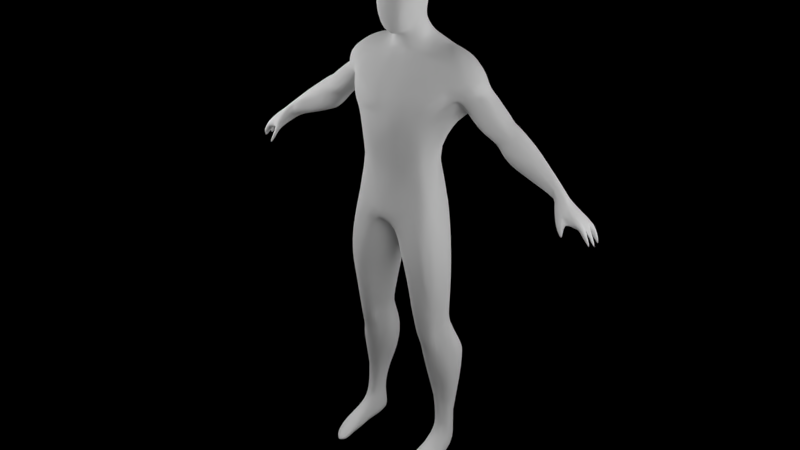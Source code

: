# Source: Spiderman3000.blend  (saved by Blender 2.72.0; exported with 4.5.12 LTS)
import bpy
from mathutils import Matrix  # noqa: F401  (used for matrix-valued properties, if any)

bpy.ops.wm.read_factory_settings(use_empty=True)
scene = bpy.context.scene
scene.name = 'Scene'

# ---- collections
col_collection_1 = bpy.data.collections.new('Collection 1'); scene.collection.children.link(col_collection_1)

# ---- materials (node trees are filled in below, after node groups)
mat_material = bpy.data.materials.new('Material')
mat_material.alpha_threshold = 0.0
mat_material.use_transparent_shadow = False
mat_material.roughness = 0.5
mat_material.specular_intensity = 0.1557
mat_material.line_color = (0.0, 0.0, 0.0, 1.0)

# ---- material node trees

# ---- world
world_world = bpy.data.worlds.new('World'); scene.world = world_world
world_world.color = (0.0, 0.0, 0.0)
world_world.use_sun_shadow = False
world_world.sun_shadow_jitter_overblur = 0.0
world_world.cycles.sampling_method = 'MANUAL'
world_world.cycles.sample_map_resolution = 256

# ---- lights
light_lamp_004 = bpy.data.lights.new('Lamp.004', 'POINT')
light_lamp_004.transmission_factor = 0.0
light_lamp_004.cutoff_distance = 30.0
light_lamp_004.energy = 100.0
light_lamp_004.shadow_buffer_clip_start = 1.001
light_lamp_004.shadow_soft_size = 1.0
light_lamp_004.shadow_maximum_resolution = 0.006
light_lamp_004.use_absolute_resolution = True
light_lamp_004.cycles.use_multiple_importance_sampling = False
light_lamp_003 = bpy.data.lights.new('Lamp.003', 'POINT')
light_lamp_003.transmission_factor = 0.0
light_lamp_003.cutoff_distance = 30.0
light_lamp_003.energy = 100.0
light_lamp_003.shadow_buffer_clip_start = 1.001
light_lamp_003.shadow_soft_size = 1.0
light_lamp_003.shadow_maximum_resolution = 0.006
light_lamp_003.use_absolute_resolution = True
light_lamp_003.cycles.use_multiple_importance_sampling = False
light_lamp_002 = bpy.data.lights.new('Lamp.002', 'POINT')
light_lamp_002.transmission_factor = 0.0
light_lamp_002.cutoff_distance = 30.0
light_lamp_002.energy = 100.0
light_lamp_002.shadow_buffer_clip_start = 1.001
light_lamp_002.shadow_soft_size = 1.0
light_lamp_002.shadow_maximum_resolution = 0.006
light_lamp_002.use_absolute_resolution = True
light_lamp_002.cycles.use_multiple_importance_sampling = False
light_lamp_001 = bpy.data.lights.new('Lamp.001', 'POINT')
light_lamp_001.transmission_factor = 0.0
light_lamp_001.cutoff_distance = 30.0
light_lamp_001.energy = 100.0
light_lamp_001.shadow_buffer_clip_start = 1.001
light_lamp_001.shadow_soft_size = 1.0
light_lamp_001.shadow_maximum_resolution = 0.006
light_lamp_001.use_absolute_resolution = True
light_lamp_001.cycles.use_multiple_importance_sampling = False
light_lamp = bpy.data.lights.new('Lamp', 'POINT')
light_lamp.transmission_factor = 0.0
light_lamp.cutoff_distance = 30.0
light_lamp.energy = 100.0
light_lamp.shadow_buffer_clip_start = 1.001
light_lamp.shadow_soft_size = 1.0
light_lamp.shadow_maximum_resolution = 0.006
light_lamp.use_absolute_resolution = True
light_lamp.cycles.use_multiple_importance_sampling = False

# ---- meshes
me_model001_24_gtamtl_1_0_0_0_0_0 = bpy.data.meshes.new('Model001_24_GTAMtl_1.0_0.0_0.0')
me_model001_24_gtamtl_1_0_0_0_0_0.from_pydata([(0.06556, 1.83, -0.02398), (0.06609, 1.861, -0.05398), (0.07498, 1.745, -0.03319), (0.03399, 1.721, 0.004478), (0.08091, 1.617, 0.1079), (0.1301, 1.529, 0.1162), (0.06643, 1.523, 0.1392), (0.195, 1.554, 0.06019), (0.1681, 1.478, 0.05667), (0.09499, 1.363, -0.1106), (0.007397, 1.363, -0.1172), (0.0002637, 1.528, -0.1839), (-0.08447, 1.533, -0.1944), (-0.1776, 1.512, 0.05865), (-0.1726, 1.532, 0.08411), (-0.1413, 1.577, 0.1036), (-0.1153, 1.719, -0.04804), (-0.07449, 1.746, -0.03409), (-0.02767, 1.726, 0.006237), (-0.06563, 1.828, -0.01675), (-0.008929, 1.794, 0.02477), (-0.01416, 1.699, 0.02256), (0.001988, 1.588, 0.1279), (-0.03259, 1.541, 0.1455), (-0.0008435, 1.516, 0.137), (-0.06946, 1.618, 0.1086), (-0.1113, 1.496, 0.1199), (-0.04733, 1.428, 0.143), (-0.1528, 1.384, 0.05444), (-0.1736, 1.404, -0.04083), (-0.1337, 1.377, -0.0874), (-0.07399, 1.358, -0.1166), (-0.1264, 1.306, -0.08553), (-0.1492, 1.331, -0.04081), (-0.1432, 1.289, 0.05957), (-0.1425, 1.14, 0.08961), (0.001462, 1.099, 0.1286), (-0.05375, 1.258, 0.1112), (0.03541, 1.903, 0.1091), (0.02333, 1.797, 0.0194), (-0.01129, 1.885, 0.1166), (0.04824, 2.006, 0.07566), (-0.003583, 2.016, 0.09184), (-0.02349, 1.787, 0.08138), (-0.1152, 0.8052, 0.1107), (-0.1078, 0.5917, 0.06116), (-0.01841, 1.016, 0.06047), (-0.04401, 0.775, 0.01578), (-0.06328, 0.6199, -0.01413), (-0.1284, 0.505, 0.0445), (-0.1721, 0.8708, 0.1153), (-0.2008, 0.6333, 0.04549), (-0.2081, 0.5811, -0.04375), (-0.1829, 0.596, -0.07398), (-0.1842, 0.4723, 0.0363), (-0.2564, 0.4209, -0.1068), (-0.2027, 0.4712, -0.1414), (-0.1237, 0.4218, -0.1513), (-0.1321, 0.5858, -0.07916), (-0.1848, 0.6915, -0.09565), (-0.1265, 0.7999, -0.1238), (-0.0788, 0.6824, -0.07853), (-0.09237, 0.3769, -0.1209), (-0.1013, 0.5758, -0.0637), (-0.01071, 1.011, -0.07523), (-0.04738, 1.002, -0.1105), (-0.1155, 1.006, -0.1212), (-0.2132, 0.9122, -0.06865), (-0.2289, 0.8912, 0.0337), (-0.2017, 0.8914, 0.0933), (-0.1765, 1.115, 0.04636), (-0.1679, 1.075, -0.09056), (0.2999, 1.641, -0.02047), (0.3278, 1.602, -0.08472), (0.3115, 1.655, -0.114), (0.2276, 1.563, 0.0009661), (0.2985, 1.582, -0.03136), (0.2086, 1.736, -0.083), (0.2575, 1.564, -0.03123), (0.2247, 1.629, 0.02076), (0.2085, 1.705, -0.02713), (0.3133, 1.477, -0.04384), (0.3693, 1.475, -0.01832), (0.4101, 1.43, -0.04972), (0.4917, 1.415, -0.03558), (0.461, 1.376, -0.04748), (0.4742, 1.464, -0.05761), (0.6752, 1.316, -0.06197), (0.6133, 1.327, -0.06375), (0.6955, 1.317, -0.08519), (0.5076, 1.473, -0.1178), (0.5442, 1.396, -0.1546), (0.6997, 1.275, -0.1102), (0.4543, 1.384, -0.1638), (0.425, 1.454, -0.1661), (0.3662, 1.432, -0.1368), (0.4868, 1.32, -0.1284), (0.4201, 1.356, -0.09198), (0.3768, 1.42, -0.09998), (0.229, 1.518, -0.1179), (0.2279, 1.553, -0.069), (0.1444, 1.606, -0.1939), (0.1953, 1.694, -0.186), (0.1458, 1.744, -0.1336), (0.211, 1.643, -0.1946), (0.2492, 1.694, -0.1616), (0.2336, 1.55, -0.1513), (0.2929, 1.594, -0.1649), (0.3194, 1.591, -0.1322), (0.3612, 1.558, -0.03376), (0.4353, 1.509, -0.09085), (0.4165, 1.492, -0.1519), (0.3739, 1.54, -0.1611), (0.3984, 1.463, -0.1565), (0.3167, 1.5, -0.1765), (0.1075, 0.5917, 0.06161), (0.1147, 0.8101, 0.1119), (0.04398, 0.7747, 0.0159), (0.06332, 0.6199, -0.01391), (0.1282, 0.5051, 0.04509), (0.1584, 0.5239, 0.06349), (0.1715, 0.8707, 0.1161), (0.2006, 0.6333, 0.04631), (0.2082, 0.5811, -0.04289), (0.2568, 0.421, -0.1058), (0.1832, 0.596, -0.07322), (0.1324, 0.5858, -0.07861), (0.2033, 0.4712, -0.1405), (0.07925, 0.6825, -0.07823), (0.1244, 0.4218, -0.1508), (0.09291, 0.3769, -0.1206), (0.1016, 0.5758, -0.06328), (0.008459, 1.017, -0.07524), (0.04796, 1.003, -0.1099), (0.1274, 0.7957, -0.1228), (0.103, 0.9993, -0.1195), (0.1654, 1.03, -0.1003), (0.1852, 0.6915, -0.09489), (0.2223, 0.9183, -0.04599), (0.1247, 1.305, -0.08672), (0.0637, 1.275, -0.1192), (0.1793, 1.129, -0.0003816), (0.09958, 1.137, -0.1592), (-0.3157, 1.649, -0.08221), (-0.2983, 1.638, -0.01988), (-0.3291, 1.595, -0.1097), (-0.3004, 1.586, -0.03413), (-0.3644, 1.556, -0.03455), (-0.3091, 1.648, -0.1274), (-0.292, 1.593, -0.1665), (-0.2423, 1.706, -0.1571), (-0.1946, 1.696, -0.1863), (-0.2106, 1.642, -0.1955), (-0.2115, 1.73, -0.05897), (-0.139, 1.604, -0.1944), (-0.2286, 1.561, -0.06643), (-0.2298, 1.519, -0.1015), (-0.2293, 1.539, -0.1441), (-0.3121, 1.477, -0.1627), (-0.3252, 1.522, -0.1788), (-0.3696, 1.541, -0.1637), (-0.4364, 1.506, -0.1015), (-0.4477, 1.478, -0.05521), (-0.434, 1.437, -0.04897), (-0.5165, 1.422, -0.04199), (-0.6177, 1.342, -0.06556), (-0.6738, 1.321, -0.07159), (-0.5051, 1.476, -0.116), (-0.55, 1.387, -0.1576), (-0.4227, 1.487, -0.155), (-0.3951, 1.45, -0.1622), (-0.3629, 1.435, -0.1361), (-0.416, 1.361, -0.09664), (-0.4595, 1.332, -0.1252), (-0.5127, 1.321, -0.1432), (-0.7028, 1.288, -0.1098), (-0.5931, 1.307, -0.08126), (-0.4579, 1.35, -0.06104), (-0.3855, 1.418, -0.08), (-0.3577, 1.473, -0.02176), (-0.3044, 1.483, -0.04618), (-0.2614, 1.562, -0.03293), (-0.2355, 1.57, -0.00182), (-0.2217, 1.648, 0.01489), (-0.06424, 1.244, -0.1228), (-0.1048, 1.166, -0.1489), (-0.1064, 1.086, -0.1572), (0.0005605, 1.069, -0.157), (-0.1822, 1.121, 0.001558), (-0.07513, 1.055, 0.1081), (0.0001028, 1.013, -0.008039), (-0.2214, 0.1916, -0.04558), (-0.2123, 0.1038, -0.09203), (-0.1849, 0.1715, -0.02069), (-0.2555, 0.3972, -0.05284), (-0.2189, 0.4102, 0.006528), (-0.1587, 0.5239, 0.06284), (-0.1129, 0.4079, 0.005669), (-0.0793, 0.3673, -0.06272), (-0.09511, 0.5574, -0.01521), (-0.001856, 0.95, -0.005445), (0.06501, 1.056, 0.1064), (0.1405, 1.145, 0.0905), (0.04996, 1.249, 0.1124), (0.01252, 1.023, 0.06039), (0.1373, 1.293, 0.0656), (0.1752, 1.117, 0.04861), (0.1527, 1.335, 3.452e-05), (0.05114, 1.43, 0.1422), (0.1746, 1.406, -0.03512), (0.1461, 1.363, -0.06142), (-0.1747, 0.08291, -0.09732), (-0.1673, 0.1756, -0.1091), (-0.2096, 0.4112, -0.1514), (0.1131, 1.717, -0.04421), (0.1752, 0.0829, -0.09663), (0.1679, 0.1756, -0.1084), (0.03048, 1.848, -0.09743), (-0.04153, 1.88, -0.09803), (-0.03125, 1.799, -0.1174), (-0.06017, 1.797, -0.09222), (-0.1444, 1.74, -0.1487), (0.02081, 1.684, -0.194), (-0.1272, 1.738, -0.07802), (-0.04507, 1.628, -0.2063), (0.07919, 1.561, -0.2054), (0.1271, 1.719, -0.1645), (0.1299, 1.738, -0.07942), (0.06606, 1.793, -0.0952), (0.04985, 1.777, -0.1318), (0.2352, -0.002712, -0.03393), (0.1814, -0.04984, -0.1138), (0.1664, 0.0238, 0.03465), (0.2175, 0.02511, 0.03876), (0.1328, -0.04686, 0.1609), (-0.235, -0.004839, -0.03736), (-0.1664, 0.02413, 0.03371), (-0.2178, 0.02529, 0.037), (0.1129, 0.4077, 0.006054), (0.1551, 0.2058, -0.02656), (0.1578, 0.06732, -0.0566), (0.2003, 0.08775, -0.009202), (0.0796, 0.3672, -0.06241), (0.1377, 0.2187, -0.08046), (0.09517, 0.5574, -0.01482), (0.003546, 0.9432, -0.003991), (0.2013, 0.8914, 0.09412), (0.1679, 1.076, -0.09033), (0.2288, 0.8912, 0.03464), (0.002769, 1.941, -0.1302), (-0.06512, 1.945, -0.09718), (0.6437, 1.271, -0.1075), (0.679, 1.248, -0.06324), (0.7055, 1.218, -0.01906), (0.7351, 1.221, -0.02081), (-0.666, 1.279, -0.06677), (-0.7105, 1.209, -0.03137), (-0.6965, 1.23, -0.1105), (-0.6822, 1.268, -0.1203), (-0.1558, 0.2019, -0.02787), (-0.1574, 0.06745, -0.05699), (-0.1796, 0.07813, -0.006845), (-0.1372, 0.2187, -0.081), (-0.2106, 0.08171, -0.01843), (0.03737, 1.793, 0.0739), (0.5277, 1.318, -0.07392), (0.6627, 1.283, -0.06395), (-0.001668, 1.04, -0.1208), (0.1161, 1.085, -0.1519), (0.6873, 1.258, -0.008211), (0.7151, 1.285, -0.08371), (-0.7104, 1.299, -0.07934), (-0.6467, 1.268, -0.1076), (0.2196, 0.163, -0.04758), (0.18, 0.2548, -0.007588), (0.2557, 0.3973, -0.05146), (0.213, 0.1046, -0.091), (0.1799, 0.0776, -0.005751), (0.2189, 0.4102, 0.007417), (0.1841, 0.4724, 0.03701), (0.2103, 0.4112, -0.1506), (-0.08858, 1.97, -0.02844), (-0.0794, 2.002, 0.02966), (-0.03871, 2.054, -0.04875), (-0.005189, 2.054, 0.03915), (0.04749, 2.044, -0.05042), (0.06489, 1.974, -0.1022), (0.08728, 1.979, -0.02921), (0.01594, 2.019, -0.1084), (-0.03616, 2.006, -0.1125), (0.1538, -0.05366, -0.0904), (0.1544, -0.05403, 0.02995), (0.1655, -0.04707, 0.2247), (0.2142, -0.04754, 0.2094), (0.2638, -0.05498, 0.1375), (0.2269, -0.05475, -0.09618), (-0.7791, 1.195, -0.02602), (-0.794, 1.225, -0.04903), (-0.7954, 1.216, -0.02697), (-0.8405, 1.108, -0.05378), (-0.8554, 1.115, -0.06226), (-0.7775, 1.206, -0.1128), (-0.7942, 1.221, -0.1131), (-0.7724, 1.202, -0.1303), (-0.7812, 1.195, -0.05177), (-0.7856, 1.199, -0.08048), (-0.8327, 1.116, -0.03224), (-0.837, 1.117, -0.1018), (-0.8447, 1.119, -0.09367), (0.7813, 1.201, -0.103), (0.78, 1.192, -0.1243), (0.7545, 1.207, -0.0624), (0.6796, 1.231, -0.08992), (0.7873, 1.205, -0.0311), (0.843, 1.136, -0.02205), (0.797, 1.2, -0.08233), (0.8163, 1.18, -0.05754), (0.8536, 1.126, -0.04611), (-0.1683, -0.03841, 0.2229), (-0.1347, -0.04384, 0.1614), (-0.2621, -0.05625, 0.1423), (-0.2124, -0.04727, 0.2096), (-0.1653, -0.05735, 0.2208), (-0.1807, -0.04985, -0.1144), (-0.1533, -0.05361, -0.09097), (0.8682, 1.131, -0.04996), (0.7998, 1.235, -0.07731), (0.8049, 1.229, -0.04573), (0.8197, 1.217, -0.09603), (0.722, 1.283, -0.04024), (0.8072, 1.226, -0.01924), (0.7547, 1.24, -0.02006), (0.8585, 1.144, -0.02141), (0.8188, 1.144, -0.1169), (0.7922, 1.219, -0.1116), (0.8437, 1.126, -0.08927), (-0.7945, 1.22, -0.135), (-0.7953, 1.229, -0.08145), (-0.8346, 1.167, -0.1027), (0.7657, 1.156, 0.02093), (0.7462, 1.155, 0.02529), (0.7157, 1.269, -0.01149), (0.751, 1.232, -0.1272), (0.8572, 1.132, -0.09102), (-0.7029, 1.22, -0.002825), (-0.7413, 1.231, -0.02422), (-0.6982, 1.282, -0.0231), (-0.7289, 1.212, -0.0296), (-0.8177, 1.137, -0.1273), (-0.05238, 2.004, 0.0712), (-0.07479, 1.877, 0.05323), (-0.7429, 1.138, -0.007103), (-0.1544, -0.0539, 0.02896), (-0.7474, 1.134, 0.01514), (-0.7114, 1.17, 0.0003396), (-0.2259, -0.05478, -0.09746), (-0.05886, 1.924, 0.09033), (0.07737, 1.916, 0.06664), (0.07015, 2.02, 0.02261)], [], [(292, 234, 291, 294), (100, 209, 99), (224, 221, 222), (218, 219, 220), (93, 92, 251, 96), (250, 19, 281), (154, 224, 12), (288, 283, 285), (55, 194, 52), (12, 31, 157), (192, 235, 191), (235, 320, 237), (51, 196, 50), (226, 222, 229), (43, 19, 20), (310, 334, 333), (160, 159, 170), (161, 169, 167), (268, 247, 136), (85, 83, 97), (36, 189, 201), (135, 133, 187), (233, 294, 230), (352, 236, 319), (232, 277, 240), (8, 75, 7), (149, 150, 151, 152), (106, 225, 101), (247, 138, 136), (203, 205, 5), (170, 171, 173), (189, 44, 46), (298, 271, 297), (135, 136, 134), (239, 242, 243), (87, 269, 341, 329), (176, 255, 272), (356, 350, 43), (309, 313, 310), (145, 161, 147), (186, 185, 142), (48, 45, 199), (336, 337, 175), (267, 64, 65), (222, 225, 224), (3, 80, 214), (114, 95, 99), (63, 62, 57), (334, 309, 333), (15, 23, 25), (220, 19, 218), (284, 282, 349), (237, 318, 236), (134, 128, 133), (78, 75, 100), (113, 95, 114), (123, 279, 278, 275), (61, 63, 58), (274, 241, 273), (115, 119, 120), (268, 135, 187), (79, 5, 7), (141, 207, 206), (149, 157, 158, 159), (68, 67, 52), (8, 209, 100), (291, 290, 295), (205, 202, 206), (325, 326, 327), (224, 225, 11), (51, 54, 196), (80, 77, 227), (111, 112, 110), (225, 222, 101), (319, 318, 322), (269, 87, 266), (249, 288, 286), (52, 194, 195, 54), (313, 254, 311), (170, 169, 160), (184, 140, 142), (270, 92, 89), (257, 303, 258), (189, 35, 50), (74, 72, 73), (282, 350, 356), (200, 190, 46), (69, 68, 51), (85, 84, 83), (40, 43, 264, 38), (123, 138, 248), (239, 238, 242), (81, 83, 82), (145, 160, 161), (270, 329, 326), (230, 295, 276), (312, 311, 252), (190, 204, 46), (120, 121, 116), (155, 182, 181), (156, 29, 155), (157, 29, 156), (163, 162, 164), (167, 271, 166), (14, 26, 15), (330, 332, 327), (355, 192, 323), (306, 297, 304), (358, 287, 285), (55, 52, 53), (87, 86, 84, 88), (145, 143, 148), (66, 60, 67), (183, 15, 25), (61, 58, 60), (264, 43, 20), (251, 310, 312), (262, 198, 259), (13, 182, 155), (41, 357, 358), (34, 26, 28), (126, 125, 127, 129), (42, 41, 358, 284), (241, 277, 232, 233), (73, 110, 112, 108), (140, 139, 142), (198, 197, 259), (219, 229, 222), (78, 82, 109, 76), (130, 243, 242), (272, 257, 258), (228, 0, 2), (154, 12, 157), (188, 32, 71), (258, 174, 173, 272), (287, 286, 285), (161, 160, 169), (354, 351, 256), (155, 29, 13), (283, 289, 281), (175, 271, 167), (73, 72, 76), (6, 22, 24), (300, 305, 299), (95, 97, 98), (64, 190, 200), (93, 94, 91), (5, 6, 208), (42, 284, 349), (98, 99, 95), (60, 66, 65), (236, 261, 263, 237), (102, 104, 101), (169, 168, 167), (212, 192, 213), (57, 212, 213), (74, 108, 107), (273, 241, 230), (26, 34, 37), (120, 116, 115), (122, 123, 248), (154, 221, 224), (245, 117, 204), (31, 30, 157), (226, 101, 222), (106, 9, 225), (218, 250, 249), (339, 340, 253, 254), (74, 77, 72), (23, 26, 24), (48, 47, 44, 45), (317, 326, 325), (139, 247, 142), (159, 160, 149), (217, 228, 229), (89, 329, 270), (24, 22, 23), (357, 38, 264), (63, 199, 198), (106, 107, 114), (227, 214, 80), (55, 192, 194), (19, 250, 218), (147, 179, 181, 146), (323, 211, 324), (326, 317, 316), (356, 42, 349), (41, 42, 38), (81, 78, 100), (3, 20, 18), (47, 46, 44), (257, 256, 347), (291, 295, 294), (155, 181, 156), (52, 67, 59), (352, 319, 320), (34, 35, 36, 37), (116, 117, 118, 115), (340, 339, 341), (220, 223, 17), (53, 59, 58), (326, 343, 328), (267, 65, 187), (320, 355, 352), (134, 126, 128), (118, 128, 131), (165, 176, 177, 164), (92, 91, 90), (141, 138, 247), (39, 0, 264), (81, 82, 78), (66, 71, 186), (8, 100, 75), (31, 12, 10), (281, 282, 283), (102, 105, 107, 104), (354, 353, 351), (280, 276, 216), (2, 214, 227, 228), (124, 127, 125), (172, 177, 173), (217, 1, 228), (281, 19, 350), (245, 190, 132), (308, 307, 301, 305), (54, 195, 191), (106, 101, 104), (300, 299, 297), (181, 182, 146), (96, 95, 93), (1, 0, 228), (37, 27, 26), (76, 75, 78), (236, 352, 324, 260), (260, 211, 212, 262), (219, 218, 217), (225, 10, 11), (178, 177, 172), (237, 263, 235), (296, 345, 298), (107, 106, 104), (205, 203, 36, 202), (90, 89, 92), (267, 190, 64), (241, 239, 277), (183, 144, 182), (330, 313, 314), (341, 339, 254), (153, 144, 183), (260, 324, 211), (255, 344, 256, 257), (119, 274, 279), (87, 329, 89), (213, 192, 55), (232, 240, 290, 291), (336, 303, 348), (297, 337, 300), (303, 296, 304), (281, 289, 250), (122, 279, 123), (350, 19, 43), (262, 212, 62), (266, 251, 312), (79, 7, 75), (197, 49, 193), (143, 150, 148), (326, 316, 315), (312, 310, 311), (192, 191, 194), (198, 262, 62), (269, 266, 252), (140, 184, 10), (346, 166, 271), (244, 115, 118), (98, 81, 99), (210, 141, 139), (311, 310, 313), (22, 4, 3, 21), (223, 16, 17), (309, 315, 313), (207, 210, 209), (170, 159, 158), (14, 13, 26), (50, 69, 51), (313, 316, 327), (70, 34, 33), (17, 18, 20, 19), (146, 145, 147), (187, 133, 267), (240, 243, 216, 215), (77, 74, 105), (357, 287, 358), (2, 0, 39, 3), (163, 177, 178), (351, 347, 256), (345, 296, 347), (27, 37, 208), (8, 207, 209), (292, 294, 293), (184, 31, 10), (153, 183, 16), (31, 184, 32), (18, 25, 22, 21), (285, 284, 358), (117, 132, 128), (249, 217, 218), (276, 215, 216), (255, 346, 344), (58, 57, 56, 53), (315, 309, 334), (337, 336, 302), (337, 302, 338), (267, 133, 132), (196, 54, 49), (194, 191, 195), (67, 71, 66), (88, 84, 85, 265), (330, 331, 313), (344, 345, 347), (92, 93, 91), (270, 326, 342), (334, 326, 328), (340, 341, 269), (103, 228, 227), (246, 202, 121), (93, 95, 94), (295, 230, 294), (345, 344, 346), (244, 242, 238), (242, 244, 131), (149, 145, 148), (70, 69, 35), (10, 225, 9), (274, 238, 239), (200, 47, 64), (344, 353, 354), (330, 314, 332), (113, 94, 95), (126, 131, 128), (274, 119, 238), (199, 63, 48), (248, 206, 246), (88, 266, 87), (319, 322, 320), (18, 21, 3), (320, 321, 237), (80, 72, 77), (63, 198, 62), (204, 189, 46), (52, 54, 51), (256, 344, 354), (137, 126, 134), (165, 166, 255), (70, 35, 34), (335, 334, 343), (276, 231, 215), (348, 301, 302), (343, 326, 315), (305, 301, 303), (275, 124, 123), (193, 54, 191), (109, 82, 86), (258, 303, 336), (16, 18, 17), (65, 66, 187), (30, 31, 32), (286, 0, 1), (140, 10, 9), (14, 182, 13), (29, 30, 33), (326, 334, 342), (42, 356, 40), (175, 258, 336), (193, 49, 54), (313, 331, 254), (80, 3, 4), (136, 135, 268), (165, 255, 176), (166, 346, 255), (12, 11, 10), (351, 353, 347), (64, 47, 61), (139, 141, 247), (106, 99, 9), (202, 201, 121), (90, 87, 89), (241, 274, 239), (132, 190, 267), (99, 209, 210), (71, 32, 185), (97, 83, 98), (142, 247, 268), (179, 163, 178), (322, 321, 320), (330, 329, 331), (347, 303, 257), (223, 221, 153), (327, 329, 330), (111, 113, 112), (140, 9, 139), (67, 188, 71), (327, 326, 329), (211, 192, 212), (5, 8, 7), (297, 306, 298), (208, 203, 5), (237, 321, 318), (278, 279, 273), (317, 327, 316), (328, 343, 334), (261, 236, 260), (198, 199, 197), (241, 233, 230), (72, 79, 75), (242, 131, 130), (138, 123, 137), (0, 357, 264), (36, 203, 37), (357, 0, 287), (68, 188, 67), (259, 261, 260), (178, 158, 156), (252, 266, 312), (271, 298, 346), (228, 103, 229), (18, 183, 25), (296, 298, 306), (233, 292, 293), (266, 88, 265), (257, 272, 255), (35, 69, 50), (37, 203, 208), (252, 311, 253), (33, 28, 29), (137, 136, 138), (130, 131, 129), (299, 305, 304), (144, 145, 146), (147, 162, 179), (81, 100, 99), (5, 205, 8), (273, 275, 278), (185, 186, 71), (264, 20, 39), (34, 28, 33), (207, 205, 206), (230, 276, 273), (107, 105, 74), (152, 151, 154), (143, 153, 150), (137, 125, 126), (302, 336, 348), (172, 171, 178), (248, 138, 141), (190, 245, 204), (288, 285, 286), (58, 59, 60), (27, 24, 26), (311, 254, 253), (226, 229, 103), (220, 221, 223), (279, 120, 119), (150, 153, 221), (308, 337, 338), (197, 193, 259), (313, 327, 314), (154, 151, 221), (292, 233, 232), (136, 137, 134), (355, 235, 192), (87, 90, 86), (350, 282, 281), (183, 14, 15), (348, 303, 301), (226, 103, 102), (227, 77, 103), (42, 40, 38), (208, 6, 24), (145, 144, 143), (273, 276, 275), (276, 295, 231), (323, 192, 211), (67, 60, 59), (216, 129, 280), (334, 310, 342), (299, 304, 297), (50, 196, 44), (174, 170, 173), (158, 178, 171), (296, 303, 347), (168, 169, 170), (94, 113, 111), (171, 172, 173), (239, 240, 277), (164, 162, 167), (171, 170, 158), (307, 302, 301), (162, 147, 161), (214, 2, 3), (349, 282, 356), (246, 121, 122), (114, 112, 113), (324, 352, 355), (39, 20, 3), (320, 235, 355), (120, 122, 121), (110, 73, 109), (305, 300, 337), (157, 149, 152), (112, 114, 107), (315, 334, 335), (117, 245, 132), (19, 220, 17), (95, 96, 97), (91, 94, 90), (215, 231, 290), (188, 33, 32), (290, 240, 215), (204, 117, 116), (123, 124, 125), (235, 263, 191), (276, 124, 275), (76, 109, 73), (161, 167, 162), (32, 33, 30), (168, 175, 167), (14, 183, 182), (156, 180, 178), (331, 341, 254), (285, 283, 284), (272, 173, 177), (90, 111, 110), (86, 90, 110), (293, 294, 233), (258, 168, 174), (337, 297, 271), (0, 286, 287), (149, 148, 150), (56, 55, 53), (327, 332, 314), (44, 196, 45), (229, 219, 217), (335, 343, 315), (210, 9, 99), (18, 16, 183), (47, 200, 46), (101, 226, 102), (338, 307, 308), (70, 68, 69), (97, 96, 265), (357, 41, 38), (274, 273, 279), (243, 240, 239), (288, 249, 289), (40, 356, 43), (224, 11, 12), (61, 48, 63), (36, 201, 202), (213, 55, 56), (33, 188, 70), (28, 26, 13), (276, 280, 124), (308, 305, 337), (92, 270, 342), (253, 269, 252), (342, 310, 251), (175, 337, 271), (177, 176, 272), (28, 13, 29), (210, 207, 141), (246, 206, 202), (283, 282, 284), (302, 307, 338), (262, 259, 260), (30, 29, 157), (79, 80, 4), (280, 127, 124), (49, 45, 196), (79, 4, 5), (279, 122, 120), (324, 355, 323), (97, 265, 85), (179, 180, 181), (129, 131, 126), (6, 5, 4), (118, 117, 128), (70, 188, 68), (216, 130, 129), (61, 60, 65), (26, 23, 15), (179, 162, 163), (75, 76, 72), (154, 157, 152), (341, 331, 329), (221, 220, 219), (164, 167, 166), (158, 157, 156), (258, 175, 168), (346, 298, 345), (206, 248, 141), (216, 243, 130), (111, 90, 94), (174, 168, 170), (201, 116, 121), (217, 286, 1), (149, 160, 145), (144, 153, 143), (83, 81, 98), (135, 134, 133), (82, 83, 86), (232, 234, 292), (45, 49, 199), (165, 164, 166), (181, 180, 156), (116, 201, 204), (265, 96, 251), (164, 177, 163), (103, 105, 102), (344, 347, 353), (222, 221, 219), (48, 61, 47), (315, 316, 313), (305, 303, 304), (66, 186, 187), (182, 144, 146), (249, 250, 289), (35, 189, 36), (201, 189, 204), (107, 108, 112), (57, 58, 63), (52, 51, 68), (251, 92, 342), (290, 231, 295), (115, 244, 119), (208, 24, 27), (189, 50, 44), (263, 261, 193), (22, 25, 23), (187, 142, 268), (114, 99, 106), (132, 133, 128), (105, 103, 77), (325, 327, 317), (137, 123, 125), (259, 193, 261), (210, 139, 9), (62, 212, 57), (86, 110, 109), (263, 193, 191), (266, 265, 251), (244, 238, 119), (16, 223, 153), (56, 57, 213), (6, 4, 22), (199, 49, 197), (131, 244, 118), (180, 179, 178), (108, 74, 73), (64, 61, 65), (236, 318, 319), (142, 185, 184), (232, 291, 234), (322, 318, 321), (288, 289, 283), (309, 310, 333), (8, 205, 207), (32, 184, 185), (249, 286, 217), (150, 221, 151), (72, 80, 79), (127, 280, 129), (304, 296, 306), (142, 187, 186), (59, 53, 52), (83, 84, 86), (269, 253, 340), (248, 246, 122)])
me_model001_24_gtamtl_1_0_0_0_0_0.polygons.foreach_set('use_smooth', [True] * 677)
_uv = me_model001_24_gtamtl_1_0_0_0_0_0.uv_layers.new(name='UVMap')
_uv.uv.foreach_set('vector', [-0.7917, 1.692, -0.8043, 1.644, -0.7825, 1.578, -0.7276, 1.644, -0.5194, 1.118, -0.5368, 1.083, -0.4858, 1.112, -0.5929, 1.55, -0.5733, 1.486, -0.5923, 1.601, -0.5916, 1.774, -0.5921, 1.708, -0.6256, 1.716, -0.4821, 1.305, -0.4942, 1.453, -0.5165, 1.463, -0.5215, 1.341, -0.573, 1.866, -0.6721, 1.793, -0.6242, 1.891, -0.6675, 1.54, -0.5929, 1.55, -0.6222, 1.482, -0.5399, 1.927, -0.5922, 1.955, -0.5887, 1.945, -0.1469, 1.561, -0.1738, 1.545, -0.1809, 1.678, -0.6222, 1.482, -0.6404, 1.336, -0.6857, 1.44, -0.117, 1.329, -0.1435, 1.296, -0.1634, 1.392, -0.8739, 1.817, -0.979, 1.896, -0.8814, 1.872, -0.2412, 1.706, -0.271, 1.636, -0.3194, 1.846, -0.6595, 1.628, -0.5923, 1.601, -0.6053, 1.689, -0.7513, 1.789, -0.6721, 1.793, -0.7257, 1.756, -0.1638, 1.15, -0.1328, 1.151, -0.1299, 1.208, -0.3991, 1.201, -0.4251, 1.179, -0.4506, 1.252, -0.384, 1.269, -0.4204, 1.257, -0.403, 1.315, -0.6578, 1.121, -0.7152, 1.116, -0.6845, 1.084, -0.3156, 1.379, -0.3079, 1.33, -0.2859, 1.382, -0.982, 1.143, -0.9264, 1.106, -0.9395, 1.11, -0.6438, 1.084, -0.6086, 1.073, -0.5801, 1.117, -0.8814, 1.873, -0.9757, 1.892, -0.8742, 1.818, -0.8426, 1.966, -0.8556, 1.909, -0.9215, 1.979, -0.8557, 1.908, -0.8332, 1.874, -0.7887, 1.888, -0.844, 1.419, -0.8163, 1.455, -0.8409, 1.468, -0.3922, 1.136, -0.3258, 1.074, -0.3482, 1.044, -0.3797, 1.065, -0.6813, 1.467, -0.6113, 1.506, -0.6674, 1.54, -0.1832, 1.99, -0.2039, 1.893, -0.151, 1.965, -0.9475, 1.242, -0.851, 1.275, -0.897, 1.439, -0.4506, 1.252, -0.4831, 1.228, -0.5212, 1.323, -0.3838, 1.948, -0.3415, 1.805, -0.4394, 1.918, -0.07223, 1.101, -0.1352, 1.047, -0.08284, 1.115, -0.1164, 1.96, -0.151, 1.965, -0.1112, 1.83, -0.2355, 1.387, -0.3203, 1.496, -0.2713, 1.387, -0.1392, 1.018, -0.1041, 1.019, -0.1005, 1.037, -0.1195, 1.054, -0.3712, 1.467, -0.4187, 1.497, -0.3665, 1.495, -0.7158, 1.889, -0.7017, 1.847, -0.7513, 1.789, -0.4372, 1.635, -0.494, 1.6, -0.4237, 1.638, -0.3445, 1.176, -0.384, 1.269, -0.3106, 1.232, -0.649, 1.124, -0.657, 1.181, -0.6456, 1.177, -0.3764, 1.654, -0.3137, 1.666, -0.3489, 1.622, -0.1474, 1.153, -0.1076, 1.134, -0.1563, 1.069, -0.5667, 1.094, -0.571, 1.064, -0.6086, 1.073, -0.5923, 1.601, -0.6113, 1.506, -0.5929, 1.55, -0.9654, 1.607, -0.8537, 1.575, -0.8905, 1.626, -0.441, 1.179, -0.4806, 1.23, -0.4858, 1.112, -0.07309, 1.689, -0.03131, 1.551, -0.06235, 1.577, -0.4441, 1.636, -0.4372, 1.635, -0.4312, 1.685, -0.892, 1.478, -0.9668, 1.444, -0.9451, 1.5, -0.6256, 1.716, -0.6364, 1.781, -0.5916, 1.774, -0.6485, 1.98, -0.6537, 1.925, -0.687, 1.943, -0.8814, 1.872, -0.9632, 1.97, -0.8556, 1.909, -0.1112, 1.83, -0.07022, 1.754, -0.08531, 1.967, -0.2344, 1.216, -0.2063, 1.194, -0.2204, 1.237, -0.4465, 1.245, -0.4806, 1.23, -0.441, 1.179, -0.1809, 1.678, -0.2367, 1.601, -0.2171, 1.555, -0.174, 1.545, -0.07071, 1.754, -0.07309, 1.689, -0.1032, 1.69, -0.2155, 1.435, -0.1779, 1.312, -0.1594, 1.367, -0.3137, 1.666, -0.2863, 1.619, -0.271, 1.636, -0.6578, 1.121, -0.6438, 1.084, -0.5801, 1.117, -0.8335, 1.508, -0.897, 1.439, -0.8409, 1.468, -0.7792, 1.156, -0.7903, 1.31, -0.8228, 1.149, -0.3922, 1.136, -0.4594, 1.106, -0.4585, 1.181, -0.4251, 1.179, -0.2555, 1.871, -0.1891, 1.897, -0.1809, 1.678, -0.844, 1.419, -0.7674, 1.371, -0.7698, 1.435, -0.7825, 1.578, -0.7744, 1.499, -0.7273, 1.498, -0.851, 1.275, -0.8751, 1.158, -0.8228, 1.149, -0.03991, 1.185, -0.1046, 1.129, -0.07857, 1.12, -0.5929, 1.55, -0.6113, 1.506, -0.5617, 1.475, -0.2412, 1.706, -0.2367, 1.6, -0.271, 1.636, -0.2415, 1.083, -0.2781, 1.062, -0.2522, 1.035, -0.4187, 1.252, -0.3984, 1.203, -0.3701, 1.273, -0.6113, 1.506, -0.5923, 1.601, -0.6674, 1.54, -0.9215, 1.979, -0.9632, 1.97, -0.9657, 1.98, -0.1041, 1.019, -0.1392, 1.018, -0.1372, 1.004, -0.5355, 1.861, -0.5399, 1.927, -0.5698, 1.887, -0.1809, 1.678, -0.1738, 1.545, -0.2171, 1.555, -0.2367, 1.6, -0.494, 1.6, -0.4759, 1.561, -0.4565, 1.593, -0.4506, 1.252, -0.4204, 1.257, -0.3991, 1.201, -0.6227, 1.259, -0.6273, 1.27, -0.6456, 1.177, -0.1438, 1.064, -0.169, 1.075, -0.151, 1.037, -0.4084, 1.58, -0.4244, 1.632, -0.4058, 1.613, -0.3838, 1.948, -0.3428, 1.979, -0.3194, 1.846, -0.3265, 1.129, -0.2663, 1.154, -0.327, 1.179, -0.6537, 1.925, -0.7017, 1.847, -0.7158, 1.889, -0.4703, 1.855, -0.483, 1.894, -0.4394, 1.918, -0.2955, 1.864, -0.2555, 1.871, -0.2412, 1.706, -0.3156, 1.379, -0.3492, 1.367, -0.3079, 1.33, -0.7627, 1.873, -0.7513, 1.789, -0.7411, 1.793, -0.7419, 1.877, -0.1809, 1.678, -0.2039, 1.893, -0.2555, 1.871, -0.2355, 1.387, -0.293, 1.519, -0.3203, 1.496, -0.26, 1.28, -0.3079, 1.33, -0.2965, 1.285, -0.3445, 1.176, -0.3991, 1.201, -0.384, 1.269, -0.1438, 1.064, -0.1195, 1.054, -0.1046, 1.129, -0.8742, 1.818, -0.8831, 1.765, -0.8424, 1.798, -0.3978, 1.572, -0.4565, 1.593, -0.4187, 1.551, -0.9927, 1.04, -0.9826, 1.077, -0.9808, 1.071, -0.271, 1.636, -0.3194, 1.846, -0.3427, 1.808, -0.2168, 1.235, -0.2143, 1.191, -0.2377, 1.214, -0.4941, 1.114, -0.5368, 1.083, -0.5224, 1.118, -0.4594, 1.106, -0.5368, 1.083, -0.4941, 1.114, -0.3256, 1.33, -0.3534, 1.297, -0.358, 1.364, -0.403, 1.315, -0.4501, 1.479, -0.4303, 1.485, -0.8581, 1.45, -0.9108, 1.409, -0.892, 1.478, -0.06456, 1.099, -0.012, 1.14, -0.07857, 1.12, -0.883, 1.764, -0.8153, 1.772, -0.8665, 1.735, -0.5487, 1.633, -0.4905, 1.61, -0.4844, 1.607, -0.646, 1.935, -0.6199, 1.897, -0.5887, 1.945, -0.1469, 1.561, -0.1809, 1.678, -0.1461, 1.69, -0.4309, 1.488, -0.3559, 1.325, -0.3492, 1.367, -0.3891, 1.464, -0.3445, 1.176, -0.3066, 1.143, -0.3356, 1.131, -0.1249, 1.963, -0.1125, 1.83, -0.1891, 1.897, -0.8418, 1.559, -0.892, 1.478, -0.9451, 1.5, -0.07071, 1.754, -0.1032, 1.69, -0.1125, 1.83, -0.7411, 1.793, -0.7513, 1.789, -0.7257, 1.756, -0.3743, 1.55, -0.4237, 1.638, -0.3978, 1.572, -0.2712, 1.387, -0.3203, 1.496, -0.2341, 1.385, -0.1738, 1.204, -0.2143, 1.191, -0.2168, 1.235, -0.6895, 1.943, -0.7022, 1.872, -0.646, 1.935, -0.8437, 1.275, -0.9108, 1.409, -0.833, 1.348, -0.1032, 1.69, -0.1461, 1.69, -0.1157, 1.597, -0.06235, 1.577, -0.7049, 1.965, -0.6895, 1.943, -0.646, 1.935, -0.6485, 1.98, -0.8433, 1.858, -0.8332, 1.874, -0.8557, 1.908, -0.8814, 1.873, -0.327, 1.179, -0.3701, 1.273, -0.3984, 1.203, -0.3636, 1.168, -0.6273, 1.27, -0.6961, 1.292, -0.6456, 1.177, -0.3203, 1.496, -0.2927, 1.519, -0.2341, 1.385, -0.5921, 1.708, -0.6053, 1.689, -0.5923, 1.601, -0.2344, 1.216, -0.2965, 1.285, -0.3101, 1.232, -0.2703, 1.202, -0.03131, 1.551, -0.04553, 1.418, -0.008542, 1.555, -0.2007, 1.07, -0.1847, 1.1, -0.1815, 1.08, -0.906, 1.672, -0.9518, 1.7, -0.9244, 1.638, -0.6675, 1.54, -0.6222, 1.482, -0.6857, 1.44, -0.7803, 1.152, -0.6981, 1.291, -0.7157, 1.116, -0.4982, 1.462, -0.5079, 1.36, -0.5212, 1.323, -0.5158, 1.466, -0.6199, 1.897, -0.5698, 1.887, -0.5887, 1.945, -0.384, 1.269, -0.3991, 1.201, -0.4204, 1.257, -0.4889, 1.523, -0.5165, 1.525, -0.4669, 1.549, -0.7698, 1.435, -0.7478, 1.364, -0.8412, 1.433, -0.5922, 1.955, -0.5509, 1.911, -0.6242, 1.891, -0.4761, 1.468, -0.4501, 1.479, -0.403, 1.315, -0.327, 1.179, -0.2663, 1.154, -0.2703, 1.202, -0.9462, 1.427, -0.9854, 1.471, -0.9878, 1.423, -0.5202, 1.676, -0.4655, 1.621, -0.5272, 1.67, -0.4806, 1.23, -0.5354, 1.285, -0.5149, 1.234, -0.05196, 1.973, -0.01263, 1.97, -0.009069, 1.924, -0.4821, 1.305, -0.4489, 1.268, -0.4521, 1.363, -0.897, 1.439, -0.9462, 1.427, -0.9513, 1.366, -0.7049, 1.965, -0.6485, 1.98, -0.687, 1.943, -0.5149, 1.234, -0.4858, 1.112, -0.4806, 1.23, -0.1125, 1.83, -0.1249, 1.963, -0.08529, 1.967, -0.8556, 1.909, -0.8332, 1.874, -0.8434, 1.858, -0.8814, 1.872, -0.3482, 1.044, -0.3792, 1.064, -0.4075, 1.035, -0.4204, 1.257, -0.4559, 1.369, -0.403, 1.315, -0.08596, 1.392, -0.117, 1.329, -0.1074, 1.553, -0.06235, 1.577, -0.08596, 1.392, -0.1074, 1.553, -0.3265, 1.129, -0.3636, 1.168, -0.3918, 1.136, -0.1594, 1.367, -0.1779, 1.312, -0.1435, 1.295, -0.9108, 1.409, -0.8437, 1.275, -0.9498, 1.248, -0.271, 1.636, -0.3427, 1.808, -0.3137, 1.666, -0.2412, 1.706, -0.1809, 1.678, -0.2555, 1.871, -0.6675, 1.54, -0.5733, 1.486, -0.5929, 1.55, -0.47, 1.855, -0.4094, 1.75, -0.4389, 1.917, -0.6404, 1.336, -0.7003, 1.349, -0.6857, 1.44, -0.6595, 1.628, -0.6674, 1.54, -0.5923, 1.601, -0.6813, 1.467, -0.6595, 1.341, -0.6113, 1.506, -0.5668, 1.824, -0.573, 1.866, -0.5355, 1.861, -0.523, 1.527, -0.515, 1.518, -0.4603, 1.541, -0.4759, 1.561, -0.3265, 1.129, -0.2781, 1.062, -0.2663, 1.154, -0.9668, 1.444, -0.9108, 1.409, -0.9878, 1.423, -0.3764, 1.654, -0.4094, 1.75, -0.3415, 1.805, -0.3137, 1.666, -0.03579, 1.185, -0.1046, 1.129, -0.03991, 1.185, -0.6961, 1.292, -0.7152, 1.116, -0.6456, 1.177, -0.4251, 1.179, -0.3991, 1.201, -0.3922, 1.136, -0.5797, 1.751, -0.6244, 1.71, -0.6053, 1.689, -0.151, 1.037, -0.1195, 1.054, -0.1438, 1.064, -0.9878, 1.423, -0.9854, 1.471, -0.9668, 1.444, -0.7022, 1.872, -0.7419, 1.877, -0.7411, 1.793, -0.3677, 1.614, -0.3489, 1.622, -0.3203, 1.496, -0.4439, 1.103, -0.3918, 1.136, -0.441, 1.179, -0.8621, 1.656, -0.8905, 1.626, -0.8537, 1.575, -0.1469, 1.561, -0.117, 1.329, -0.1738, 1.545, -0.6721, 1.793, -0.573, 1.866, -0.5668, 1.824, -0.3106, 1.232, -0.2897, 1.281, -0.2377, 1.214, -0.2744, 1.199, -0.8665, 1.735, -0.8085, 1.761, -0.8567, 1.706, -0.4692, 1.626, -0.5244, 1.67, -0.4939, 1.638, -0.7158, 1.889, -0.7049, 1.965, -0.687, 1.943, -0.6895, 1.943, -0.7049, 1.965, -0.7419, 1.877, -0.26, 1.28, -0.2344, 1.216, -0.2204, 1.237, -0.9654, 1.607, -0.9921, 1.653, -0.9685, 1.613, -0.4094, 1.75, -0.4394, 1.918, -0.3415, 1.805, -0.4084, 1.58, -0.4669, 1.549, -0.4795, 1.565, -0.7825, 1.578, -0.7273, 1.498, -0.7276, 1.644, -0.5224, 1.118, -0.5214, 1.125, -0.4941, 1.114, -0.1809, 1.678, -0.1891, 1.897, -0.1429, 1.763, -0.7825, 1.578, -0.8043, 1.644, -0.7314, 1.659, -0.8437, 1.275, -0.8731, 1.156, -0.982, 1.143, -0.9498, 1.248, -0.3427, 1.808, -0.4094, 1.75, -0.3764, 1.654, -0.3137, 1.666, -0.02929, 1.031, -0.02265, 1.045, -0.1005, 1.037, -0.9103, 1.678, -0.8636, 1.654, -0.9239, 1.639, -0.1461, 1.69, -0.1429, 1.763, -0.1032, 1.69, -0.1046, 1.129, -0.07731, 1.206, -0.1105, 1.146, -0.5667, 1.094, -0.6086, 1.073, -0.5801, 1.117, -0.7314, 1.659, -0.7272, 1.498, -0.7825, 1.578, -0.1112, 1.83, -0.1032, 1.69, -0.07022, 1.754, -0.05221, 1.715, -0.07022, 1.754, -0.07309, 1.689, -0.3994, 1.456, -0.3712, 1.467, -0.3086, 1.396, -0.358, 1.364, -0.4942, 1.453, -0.4521, 1.363, -0.4043, 1.318, -0.2504, 1.965, -0.2039, 1.893, -0.1832, 1.99, -0.714, 1.766, -0.6611, 1.794, -0.7411, 1.793, -0.26, 1.28, -0.2965, 1.285, -0.2344, 1.216, -0.6536, 1.084, -0.7157, 1.116, -0.649, 1.124, -0.164, 1.211, -0.2204, 1.237, -0.2063, 1.194, -0.6404, 1.336, -0.6222, 1.482, -0.5791, 1.341, -0.6242, 1.891, -0.6537, 1.925, -0.5922, 1.955, -0.3482, 1.044, -0.3367, 1.079, -0.3918, 1.136, -0.3792, 1.064, -0.4889, 1.523, -0.5262, 1.525, -0.5165, 1.525, -0.1074, 1.553, -0.1175, 1.329, -0.08596, 1.392, -0.9244, 1.638, -0.8905, 1.626, -0.8621, 1.656, -0.906, 1.672, -0.1469, 1.561, -0.1157, 1.597, -0.1461, 1.69, -0.5363, 1.283, -0.5531, 1.33, -0.5212, 1.323, -0.5797, 1.751, -0.6261, 1.77, -0.6244, 1.71, -0.6242, 1.891, -0.6721, 1.793, -0.7017, 1.847, -0.009069, 1.924, -0.01263, 1.97, -0.05215, 1.975, -0.4897, 1.687, -0.4821, 1.689, -0.4371, 1.628, -0.4655, 1.621, -0.2367, 1.6, -0.2171, 1.555, -0.1634, 1.392, -0.4439, 1.103, -0.4075, 1.035, -0.3792, 1.064, -0.04048, 1.184, -0.03239, 1.183, -0.08284, 1.115, -0.2377, 1.214, -0.2143, 1.191, -0.2744, 1.199, -0.5215, 1.341, -0.4806, 1.23, -0.4821, 1.305, -0.9362, 1.711, -0.9518, 1.7, -0.906, 1.672, -0.9498, 1.248, -0.9548, 1.366, -0.9108, 1.409, -0.2703, 1.202, -0.2063, 1.194, -0.2344, 1.216, -0.8556, 1.909, -0.8426, 1.966, -0.7786, 1.959, -0.789, 1.888, -0.06051, 1.314, -0.08316, 1.319, -0.08596, 1.392, -0.04553, 1.418, -0.5921, 1.708, -0.5916, 1.774, -0.5797, 1.751, -0.6113, 1.506, -0.5791, 1.341, -0.5617, 1.475, -0.2843, 1.334, -0.3086, 1.396, -0.2837, 1.378, -0.8814, 1.872, -0.8434, 1.858, -0.8739, 1.817, -0.0536, 1.096, -0.08651, 1.066, -0.07223, 1.101, -0.3918, 1.136, -0.4439, 1.103, -0.3792, 1.064, -0.851, 1.275, -0.9475, 1.242, -0.982, 1.143, -0.8751, 1.158, -0.4043, 1.318, -0.4587, 1.483, -0.4942, 1.453, -0.5667, 1.094, -0.5651, 1.027, -0.571, 1.064, -0.1779, 1.312, -0.2355, 1.387, -0.1902, 1.299, -0.2133, 1.13, -0.266, 1.155, -0.2143, 1.191, -0.5058, 1.588, -0.494, 1.6, -0.5491, 1.629, -0.1005, 1.037, -0.02265, 1.045, -0.08123, 1.056, -0.2617, 1.074, -0.266, 1.155, -0.2133, 1.13, -0.06051, 1.314, -0.07562, 1.287, -0.08316, 1.319, -0.4132, 1.53, -0.4467, 1.527, -0.4669, 1.549, -0.4084, 1.58, -0.2863, 1.619, -0.2155, 1.435, -0.2367, 1.601, -0.1392, 1.018, -0.1195, 1.054, -0.151, 1.037, -0.1074, 1.553, -0.117, 1.329, -0.1469, 1.561, -0.8557, 1.908, -0.7887, 1.888, -0.7781, 1.959, -0.8423, 1.966, -0.1474, 1.153, -0.1562, 1.169, -0.1306, 1.208, -0.08284, 1.115, -0.1076, 1.134, -0.04048, 1.184, -0.4244, 1.632, -0.4976, 1.592, -0.4844, 1.607, -0.6242, 1.891, -0.5509, 1.911, -0.573, 1.866, -0.2412, 1.706, -0.2367, 1.601, -0.1809, 1.678, -0.7017, 1.847, -0.6721, 1.793, -0.7513, 1.789, -0.04553, 1.418, -0.08596, 1.392, -0.03131, 1.551, -0.4045, 1.528, -0.3743, 1.55, -0.3978, 1.572, -0.2109, 1.148, -0.1719, 1.173, -0.2063, 1.194, -0.2927, 1.519, -0.2862, 1.619, -0.1987, 1.371, -0.3066, 1.143, -0.3258, 1.074, -0.3356, 1.131, -0.4692, 1.626, -0.4939, 1.638, -0.4659, 1.63, -0.3978, 1.572, -0.4237, 1.638, -0.4565, 1.593, -0.117, 1.329, -0.1634, 1.392, -0.1738, 1.545, -0.008542, 1.555, -0.04553, 1.418, -0.03131, 1.551, -0.1041, 1.019, -0.4045, 1.528, -0.4187, 1.551, -0.6273, 1.27, -0.6227, 1.259, -0.5791, 1.341, -0.1054, 1.028, -0.1395, 1.017, -0.1352, 1.047, -0.3489, 1.622, -0.3137, 1.666, -0.3764, 1.654, -0.5149, 1.234, -0.5202, 1.175, -0.4858, 1.112, -0.7246, 1.334, -0.7792, 1.156, -0.6961, 1.292, -0.4565, 1.593, -0.4237, 1.638, -0.494, 1.6, -0.9854, 1.471, -0.9353, 1.498, -0.9654, 1.607, -0.9839, 1.578, -0.8636, 1.654, -0.8847, 1.626, -0.9239, 1.639, -0.4372, 1.635, -0.4659, 1.63, -0.494, 1.6, -0.7903, 1.31, -0.7246, 1.334, -0.7674, 1.371, -0.4506, 1.252, -0.4251, 1.179, -0.4585, 1.181, -0.8581, 1.45, -0.8412, 1.433, -0.9108, 1.409, -0.3194, 1.846, -0.2955, 1.864, -0.2412, 1.706, -0.494, 1.6, -0.4939, 1.638, -0.4904, 1.61, -0.8228, 1.149, -0.8437, 1.275, -0.7518, 1.309, -0.9239, 1.639, -0.9685, 1.613, -0.9921, 1.653, -0.9544, 1.704, -0.2744, 1.199, -0.3445, 1.176, -0.3106, 1.232, -0.5801, 1.117, -0.6086, 1.073, -0.5667, 1.094, -0.06051, 1.314, -0.04553, 1.418, -0.08596, 1.392, -0.08316, 1.319, -0.2781, 1.062, -0.3265, 1.129, -0.3367, 1.079, -0.7022, 1.872, -0.6199, 1.897, -0.646, 1.935, -0.9244, 1.638, -0.9518, 1.7, -0.9844, 1.659, -0.9654, 1.607, -0.3256, 1.33, -0.3086, 1.396, -0.2843, 1.334, -0.5165, 1.525, -0.4795, 1.565, -0.4669, 1.549, -0.4931, 1.579, -0.4976, 1.592, -0.4795, 1.565, -0.9548, 1.366, -0.9498, 1.248, -0.9513, 1.366, -0.844, 1.419, -0.7903, 1.31, -0.7674, 1.371, -0.7917, 1.692, -0.7276, 1.644, -0.7589, 1.692, -0.6227, 1.259, -0.6404, 1.336, -0.5791, 1.341, -0.2617, 1.074, -0.2133, 1.13, -0.2279, 1.064, -0.6404, 1.336, -0.6227, 1.259, -0.6981, 1.291, -0.9685, 1.613, -0.9451, 1.5, -0.9854, 1.471, -0.9839, 1.578, -0.5887, 1.945, -0.6485, 1.98, -0.646, 1.935, -0.01733, 1.812, -0.05215, 1.975, -0.07022, 1.754, -0.5355, 1.861, -0.5624, 1.823, -0.5668, 1.824, -0.1175, 1.329, -0.08316, 1.319, -0.08596, 1.392, -0.1379, 1.004, -0.1054, 1.028, -0.4467, 1.527, -0.1032, 1.69, -0.06235, 1.577, -0.1157, 1.597, -0.1461, 1.69, -0.4659, 1.63, -0.4372, 1.635, -0.4441, 1.636, -0.1076, 1.134, -0.1474, 1.153, -0.1327, 1.151, -0.1076, 1.134, -0.1327, 1.151, -0.09929, 1.18, -0.5667, 1.094, -0.6086, 1.073, -0.5676, 1.066, -0.271, 1.636, -0.2367, 1.6, -0.2862, 1.619, -0.1738, 1.545, -0.1634, 1.392, -0.2171, 1.555, -0.1891, 1.897, -0.1837, 1.99, -0.1249, 1.963, -0.3891, 1.464, -0.3492, 1.367, -0.3156, 1.379, -0.3315, 1.439, -0.5058, 1.588, -0.4804, 1.569, -0.494, 1.6, -0.08346, 1.032, -0.08651, 1.066, -0.08281, 1.058, -0.4942, 1.453, -0.4821, 1.305, -0.4521, 1.363, -0.1438, 1.064, -0.1046, 1.129, -0.1484, 1.126, -0.1328, 1.151, -0.1046, 1.129, -0.1105, 1.146, -0.02929, 1.031, -0.1005, 1.037, -0.1041, 1.019, -0.6733, 1.66, -0.6244, 1.71, -0.6853, 1.686, -0.2955, 1.864, -0.3451, 1.978, -0.3194, 1.846, -0.4821, 1.305, -0.4806, 1.23, -0.4489, 1.268, -0.8831, 1.765, -0.8742, 1.818, -0.9757, 1.892, -0.08651, 1.066, -0.08346, 1.032, -0.1054, 1.028, -0.3489, 1.622, -0.3203, 1.496, -0.293, 1.519, -0.3203, 1.496, -0.3489, 1.622, -0.3677, 1.614, -0.3922, 1.136, -0.3445, 1.176, -0.3356, 1.131, -0.2862, 1.97, -0.2955, 1.864, -0.3428, 1.979, -0.5791, 1.341, -0.6113, 1.506, -0.6595, 1.341, -0.2155, 1.435, -0.293, 1.519, -0.2355, 1.387, -0.009069, 1.924, -0.01733, 1.812, -0.05196, 1.973, -0.08346, 1.032, -0.02232, 1.042, -0.05388, 1.023, -0.06456, 1.099, -0.00529, 1.136, -0.012, 1.14, -0.4465, 1.245, -0.4489, 1.268, -0.4806, 1.23, -0.1032, 1.69, -0.07309, 1.689, -0.07022, 1.754, -0.2155, 1.435, -0.2863, 1.619, -0.293, 1.519, -0.3489, 1.622, -0.3677, 1.614, -0.3764, 1.654, -0.2555, 1.871, -0.2862, 1.97, -0.2955, 1.864, -0.3891, 1.464, -0.4106, 1.5, -0.4309, 1.488, -0.8043, 1.644, -0.7929, 1.691, -0.7314, 1.659, -0.9685, 1.613, -0.9839, 1.578, -0.9654, 1.607, -0.979, 1.896, -0.981, 1.954, -0.8814, 1.872, -0.2415, 1.083, -0.2663, 1.154, -0.2781, 1.062, -0.07309, 1.689, -0.008542, 1.555, -0.03131, 1.551, -0.9826, 1.077, -0.9264, 1.106, -0.9808, 1.071, -0.1809, 1.678, -0.2367, 1.6, -0.2412, 1.706, -0.07073, 1.014, -0.08346, 1.032, -0.05388, 1.023, -0.1429, 1.763, -0.1032, 1.69, -0.1112, 1.83, -0.3994, 1.456, -0.4303, 1.485, -0.4187, 1.497, -0.8228, 1.149, -0.8731, 1.156, -0.8437, 1.275, -0.07947, 1.212, -0.1328, 1.151, -0.07731, 1.206, -0.8153, 1.772, -0.8665, 1.735, -0.8085, 1.761, -0.4345, 1.686, -0.4371, 1.628, -0.4436, 1.633, -0.4902, 1.691, -0.4692, 1.626, -0.4659, 1.63, -0.4655, 1.621, -0.4371, 1.628, -0.4244, 1.632, -0.174, 1.545, -0.1469, 1.561, -0.1809, 1.678, -0.1987, 1.371, -0.2367, 1.6, -0.1634, 1.392, -0.3101, 1.232, -0.2965, 1.285, -0.3559, 1.325, -0.1815, 1.08, -0.1562, 1.169, -0.1474, 1.153, -0.8847, 1.626, -0.9685, 1.613, -0.9239, 1.639, -0.6086, 1.073, -0.6536, 1.084, -0.5801, 1.117, -0.7003, 1.349, -0.6404, 1.336, -0.6981, 1.291, -0.5698, 1.887, -0.6611, 1.794, -0.5969, 1.827, -0.6273, 1.27, -0.5791, 1.341, -0.6595, 1.341, -0.1692, 1.178, -0.2143, 1.191, -0.1738, 1.204, -0.7478, 1.364, -0.7003, 1.349, -0.7518, 1.309, -0.1046, 1.129, -0.1328, 1.151, -0.1484, 1.126, -0.7049, 1.965, -0.7158, 1.889, -0.7627, 1.873, -0.1563, 1.069, -0.1815, 1.08, -0.1474, 1.153, -0.1987, 1.371, -0.2862, 1.619, -0.2367, 1.6, -0.494, 1.6, -0.4804, 1.569, -0.4759, 1.561, -0.8537, 1.575, -0.9654, 1.607, -0.9353, 1.498, -0.6845, 1.084, -0.6438, 1.084, -0.6578, 1.121, -0.3994, 1.456, -0.4187, 1.497, -0.3712, 1.467, -0.1395, 1.017, -0.1054, 1.028, -0.1379, 1.004, -0.6222, 1.482, -0.5617, 1.475, -0.5791, 1.341, -0.5165, 1.525, -0.5262, 1.525, -0.4795, 1.565, -0.05196, 1.973, -0.01733, 1.812, -0.07071, 1.754, -0.6961, 1.292, -0.7792, 1.156, -0.7152, 1.116, -0.6813, 1.467, -0.7191, 1.427, -0.6595, 1.341, -0.3451, 1.978, -0.3888, 1.946, -0.3194, 1.846, -0.4043, 1.318, -0.4309, 1.488, -0.4587, 1.483, -0.1779, 1.312, -0.2155, 1.435, -0.2355, 1.387, -0.5676, 1.066, -0.5651, 1.027, -0.5667, 1.094, -0.7191, 1.427, -0.7674, 1.371, -0.7246, 1.334, -0.7157, 1.116, -0.6981, 1.291, -0.657, 1.181, -0.2859, 1.382, -0.3079, 1.33, -0.2722, 1.338, -0.6456, 1.177, -0.7152, 1.116, -0.6578, 1.121, -0.2897, 1.281, -0.3256, 1.33, -0.2843, 1.334, -0.7929, 1.691, -0.7627, 1.695, -0.7314, 1.659, -0.06456, 1.099, -0.1195, 1.054, -0.08308, 1.071, -0.4795, 1.565, -0.4244, 1.632, -0.4084, 1.58, -0.2522, 1.035, -0.3558, 1.095, -0.2617, 1.074, -0.07857, 1.12, -0.1195, 1.054, -0.06456, 1.099, -0.4187, 1.252, -0.4465, 1.245, -0.3984, 1.203, -0.6273, 1.27, -0.6595, 1.341, -0.6961, 1.292, -0.1891, 1.897, -0.2504, 1.965, -0.1837, 1.99, -0.07857, 1.12, -0.1046, 1.129, -0.1195, 1.054, -0.08316, 1.319, -0.117, 1.329, -0.08596, 1.392, -0.897, 1.439, -0.844, 1.419, -0.8409, 1.468, -0.08284, 1.115, -0.009601, 1.143, -0.07223, 1.101, -0.9513, 1.366, -0.9475, 1.242, -0.897, 1.439, -0.8814, 1.872, -0.981, 1.954, -0.9632, 1.97, -0.2171, 1.555, -0.2367, 1.601, -0.1594, 1.367, -0.5244, 1.67, -0.4904, 1.61, -0.4939, 1.638, -0.1105, 1.146, -0.07731, 1.206, -0.1328, 1.151, -0.8332, 1.874, -0.8556, 1.909, -0.789, 1.888, -0.3203, 1.496, -0.3489, 1.622, -0.2927, 1.519, -0.8433, 1.858, -0.8814, 1.873, -0.8742, 1.818, -0.2663, 1.154, -0.2109, 1.148, -0.2063, 1.194, -0.008542, 1.555, -0.07309, 1.689, -0.03131, 1.551, -0.2039, 1.893, -0.1809, 1.678, -0.1429, 1.763, -0.6611, 1.794, -0.7022, 1.872, -0.7411, 1.793, -0.982, 1.143, -0.9475, 1.242, -0.9498, 1.248, -0.7022, 1.872, -0.6611, 1.794, -0.6199, 1.897, -0.2555, 1.871, -0.2504, 1.965, -0.1891, 1.897, -0.2341, 1.385, -0.1903, 1.299, -0.2311, 1.291, -0.5132, 1.228, -0.4585, 1.181, -0.4941, 1.114, -0.4187, 1.551, -0.4045, 1.528, -0.3978, 1.572, -0.1352, 1.047, -0.07223, 1.101, -0.1054, 1.028, -0.6244, 1.71, -0.6733, 1.66, -0.6053, 1.689, -0.9685, 1.613, -0.8418, 1.559, -0.9451, 1.5, -0.0536, 1.096, -0.07223, 1.101, -0.009601, 1.143, -0.8814, 1.873, -0.9647, 1.975, -0.9819, 1.952, -0.4106, 1.5, -0.3891, 1.464, -0.3315, 1.439, -0.4084, 1.58, -0.3744, 1.55, -0.4132, 1.53, -0.3428, 1.979, -0.2955, 1.864, -0.3194, 1.846, -0.9498, 1.248, -0.9475, 1.242, -0.9513, 1.366, -0.4187, 1.551, -0.4565, 1.593, -0.4603, 1.541, -0.7518, 1.309, -0.833, 1.348, -0.7478, 1.364, -0.1429, 1.763, -0.151, 1.965, -0.2039, 1.893, -0.03131, 1.551, -0.07309, 1.689, -0.06235, 1.577, -0.5272, 1.67, -0.4655, 1.621, -0.4844, 1.607, -0.266, 1.155, -0.3445, 1.176, -0.2744, 1.199, -0.3106, 1.232, -0.3534, 1.297, -0.2897, 1.281, -0.5202, 1.175, -0.5194, 1.118, -0.4858, 1.112, -0.897, 1.439, -0.851, 1.275, -0.844, 1.419, -0.1594, 1.367, -0.174, 1.545, -0.2171, 1.555, -0.657, 1.181, -0.649, 1.124, -0.7157, 1.116, -0.7411, 1.793, -0.7257, 1.756, -0.714, 1.766, -0.8437, 1.275, -0.833, 1.348, -0.7518, 1.309, -0.7903, 1.31, -0.851, 1.275, -0.8228, 1.149, -0.1435, 1.295, -0.1175, 1.329, -0.1594, 1.367, -0.3918, 1.136, -0.3367, 1.079, -0.3265, 1.129, -0.3797, 1.065, -0.3482, 1.044, -0.4081, 1.035, -0.3066, 1.143, -0.2617, 1.074, -0.3258, 1.074, -0.1429, 1.763, -0.1461, 1.69, -0.1032, 1.69, -0.1327, 1.151, -0.1474, 1.153, -0.1306, 1.208, -0.5363, 1.283, -0.4831, 1.228, -0.5132, 1.228, -0.2555, 1.871, -0.2039, 1.893, -0.2504, 1.965, -0.483, 1.894, -0.47, 1.855, -0.4389, 1.917, -0.5399, 1.927, -0.5887, 1.945, -0.5698, 1.887, -0.1032, 1.69, -0.1429, 1.763, -0.1125, 1.83, -0.9548, 1.366, -0.9878, 1.423, -0.9108, 1.409, -0.4565, 1.593, -0.4759, 1.561, -0.4603, 1.541, -0.6595, 1.628, -0.6053, 1.689, -0.6733, 1.66, -0.6256, 1.716, -0.5733, 1.486, -0.6835, 1.687, -0.2367, 1.601, -0.271, 1.636, -0.2863, 1.619, -0.3258, 1.074, -0.2617, 1.074, -0.3558, 1.095, -0.07585, 1.201, -0.1076, 1.134, -0.09929, 1.18, -0.2927, 1.519, -0.1987, 1.371, -0.2341, 1.385, -0.494, 1.6, -0.4904, 1.61, -0.5491, 1.629, -0.4081, 1.035, -0.3482, 1.044, -0.3558, 1.095, -0.9647, 1.975, -0.8814, 1.873, -0.8557, 1.908, -0.151, 1.965, -0.1429, 1.763, -0.1112, 1.83, -0.883, 1.764, -0.8739, 1.817, -0.8424, 1.798, -0.4309, 1.488, -0.4043, 1.318, -0.3559, 1.325, -0.7017, 1.847, -0.6537, 1.925, -0.6242, 1.891, -0.8312, 1.507, -0.8581, 1.45, -0.892, 1.478, -0.4345, 1.686, -0.4244, 1.632, -0.4371, 1.628, -0.3373, 1.004, -0.3082, 1.019, -0.3482, 1.044, -0.2522, 1.035, -0.2781, 1.062, -0.3082, 1.019, -0.7049, 1.965, -0.7627, 1.873, -0.7419, 1.877, -0.9513, 1.366, -0.9462, 1.427, -0.9878, 1.423, -0.3445, 1.176, -0.266, 1.155, -0.3066, 1.143, -0.1594, 1.367, -0.1175, 1.329, -0.174, 1.545, -0.8153, 1.772, -0.8831, 1.765, -0.8665, 1.735, -0.8665, 1.735, -0.8153, 1.772, -0.8085, 1.761, -0.1891, 1.897, -0.1125, 1.83, -0.1429, 1.763, -0.08596, 1.392, -0.06235, 1.577, -0.1074, 1.553, -0.1328, 1.151, -0.1638, 1.15, -0.1484, 1.126, -0.5272, 1.67, -0.4844, 1.607, -0.4905, 1.61, -0.3194, 1.846, -0.271, 1.636, -0.3415, 1.805, -0.5079, 1.36, -0.4506, 1.252, -0.5212, 1.323, -0.4585, 1.181, -0.5132, 1.228, -0.4831, 1.228, -0.4976, 1.592, -0.4244, 1.632, -0.4795, 1.565, -0.4559, 1.369, -0.4204, 1.257, -0.4506, 1.252, -0.4489, 1.268, -0.4465, 1.245, -0.4187, 1.252, -0.4831, 1.228, -0.5363, 1.283, -0.5212, 1.323, -0.2355, 1.387, -0.2313, 1.291, -0.1902, 1.299, -0.358, 1.364, -0.3534, 1.297, -0.403, 1.315, -0.4831, 1.228, -0.4506, 1.252, -0.4585, 1.181, -0.4821, 1.689, -0.4436, 1.633, -0.4371, 1.628, -0.3534, 1.297, -0.3106, 1.232, -0.384, 1.269, -0.8905, 1.626, -0.9244, 1.638, -0.9654, 1.607, -0.687, 1.943, -0.6537, 1.925, -0.7158, 1.889, -0.2955, 1.864, -0.3194, 1.846, -0.2412, 1.706, -0.441, 1.179, -0.3984, 1.203, -0.4465, 1.245, -0.7744, 1.499, -0.7825, 1.578, -0.7272, 1.498, -0.9844, 1.659, -0.9921, 1.653, -0.9654, 1.607, -0.979, 1.896, -0.8739, 1.817, -0.883, 1.764, -0.271, 1.636, -0.2412, 1.706, -0.3194, 1.846, -0.3701, 1.273, -0.327, 1.179, -0.3101, 1.232, -0.4655, 1.621, -0.5202, 1.676, -0.4691, 1.626, -0.4594, 1.106, -0.3922, 1.136, -0.3797, 1.065, -0.3984, 1.203, -0.441, 1.179, -0.3918, 1.136, -0.4659, 1.63, -0.4441, 1.636, -0.4831, 1.69, -0.01733, 1.812, -0.009069, 1.924, -0.05215, 1.975, -0.9544, 1.704, -0.9103, 1.678, -0.9239, 1.639, -0.4806, 1.23, -0.5215, 1.341, -0.5354, 1.285, -0.4521, 1.363, -0.4489, 1.268, -0.4043, 1.318, -0.8085, 1.761, -0.8665, 1.735, -0.8566, 1.706, -0.7803, 1.152, -0.7518, 1.309, -0.6981, 1.291, -0.07562, 1.287, -0.06051, 1.314, -0.08316, 1.319, -0.4389, 1.917, -0.4094, 1.75, -0.3427, 1.808, -0.1809, 1.678, -0.1469, 1.561, -0.1461, 1.69, -0.1435, 1.296, -0.1699, 1.306, -0.1634, 1.392, -0.1175, 1.329, -0.1469, 1.561, -0.174, 1.545, -0.2703, 1.202, -0.3101, 1.232, -0.327, 1.179, -0.384, 1.269, -0.403, 1.315, -0.3534, 1.297, -0.6981, 1.291, -0.7518, 1.309, -0.7003, 1.349, -0.4559, 1.369, -0.4761, 1.468, -0.403, 1.315, -0.1692, 1.178, -0.2133, 1.13, -0.2143, 1.191, -0.4941, 1.114, -0.5207, 1.172, -0.5132, 1.228, -0.08308, 1.071, -0.1005, 1.037, -0.08123, 1.056, -0.5887, 1.945, -0.5922, 1.955, -0.6485, 1.98, -0.5158, 1.466, -0.5212, 1.323, -0.5531, 1.33, -0.4043, 1.318, -0.4187, 1.252, -0.3701, 1.273, -0.3559, 1.325, -0.4043, 1.318, -0.3701, 1.273, -0.9819, 1.952, -0.9757, 1.892, -0.8814, 1.873, -0.4982, 1.462, -0.4559, 1.369, -0.5079, 1.36, -0.1076, 1.134, -0.08284, 1.115, -0.1352, 1.047, -0.6611, 1.794, -0.5698, 1.887, -0.6199, 1.897, -0.3922, 1.136, -0.3356, 1.131, -0.3258, 1.074, -0.1157, 1.597, -0.1469, 1.561, -0.1461, 1.69, -0.07857, 1.12, -0.012, 1.14, -0.02106, 1.148, -0.3415, 1.805, -0.271, 1.636, -0.3137, 1.666, -0.6053, 1.689, -0.5921, 1.708, -0.5797, 1.751, -0.4831, 1.69, -0.4902, 1.691, -0.4659, 1.63, -0.7246, 1.334, -0.6595, 1.341, -0.7191, 1.427, -0.9685, 1.613, -0.8847, 1.626, -0.8418, 1.559, -0.4094, 1.75, -0.4703, 1.855, -0.4394, 1.918, -0.4075, 1.035, -0.3373, 1.004, -0.3482, 1.044, -0.09929, 1.18, -0.08224, 1.209, -0.07585, 1.201, -0.2862, 1.97, -0.2555, 1.871, -0.2955, 1.864, -0.5354, 1.285, -0.5215, 1.341, -0.5512, 1.358, -0.7022, 1.872, -0.6895, 1.943, -0.7419, 1.877, -0.2155, 1.435, -0.1594, 1.367, -0.2367, 1.601, -0.2713, 1.387, -0.2313, 1.291, -0.2355, 1.387, -0.5399, 1.927, -0.5355, 1.861, -0.5509, 1.911, -0.7627, 1.873, -0.7158, 1.889, -0.7513, 1.789, -0.5929, 1.55, -0.5617, 1.475, -0.6222, 1.482, -0.07071, 1.754, -0.05221, 1.715, -0.07309, 1.689, -0.982, 1.143, -0.9395, 1.11, -0.8751, 1.158, -0.1074, 1.553, -0.1469, 1.561, -0.1157, 1.597, -0.7518, 1.309, -0.7803, 1.152, -0.8228, 1.149, -0.833, 1.348, -0.9108, 1.409, -0.8412, 1.433, -0.1175, 1.329, -0.1074, 1.553, -0.1469, 1.561, -0.4897, 1.687, -0.4655, 1.621, -0.4691, 1.626, -0.169, 1.075, -0.1438, 1.064, -0.1484, 1.126, -0.08051, 1.012, -0.1041, 1.019, -0.3283, 1.379, -0.1484, 1.126, -0.1638, 1.15, -0.1978, 1.068, -0.1563, 1.069, -0.1076, 1.134, -0.1352, 1.047, -0.3086, 1.396, -0.3712, 1.467, -0.3665, 1.495, -0.833, 1.348, -0.8412, 1.433, -0.7478, 1.364, -0.7246, 1.334, -0.7903, 1.31, -0.7792, 1.156, -0.2955, 1.864, -0.2862, 1.97, -0.3451, 1.978, -0.5922, 1.955, -0.6537, 1.925, -0.6485, 1.98, -0.1327, 1.151, -0.08224, 1.209, -0.09929, 1.18, -0.2712, 1.387, -0.2341, 1.385, -0.2311, 1.291, -0.7003, 1.349, -0.7478, 1.364, -0.6857, 1.44, -0.8335, 1.508, -0.8537, 1.575, -0.9353, 1.498, -0.1074, 1.553, -0.1157, 1.597, -0.1469, 1.561, -0.2862, 1.619, -0.3137, 1.666, -0.271, 1.636, -0.8335, 1.508, -0.9353, 1.498, -0.897, 1.439, -0.2367, 1.601, -0.2412, 1.706, -0.271, 1.636, -0.7744, 1.499, -0.7272, 1.498, -0.7464, 1.484, -0.2859, 1.382, -0.3315, 1.439, -0.3156, 1.379, -0.2897, 1.281, -0.255, 1.27, -0.2377, 1.214, -0.06235, 1.577, -0.07309, 1.689, -0.1032, 1.69, -0.9462, 1.427, -0.897, 1.439, -0.9353, 1.498, -0.05221, 1.715, -0.01733, 1.812, -0.07022, 1.754, -0.2862, 1.97, -0.2504, 1.965, -0.2555, 1.871, -0.08596, 1.392, -0.03131, 1.551, -0.06235, 1.577, -0.07071, 1.754, -0.1125, 1.83, -0.08529, 1.967, -0.9108, 1.409, -0.9668, 1.444, -0.892, 1.478, -0.2897, 1.281, -0.3534, 1.297, -0.3256, 1.33, -0.2063, 1.194, -0.2703, 1.202, -0.2663, 1.154, -0.4081, 1.035, -0.4594, 1.106, -0.3797, 1.065, -0.1005, 1.037, -0.08308, 1.071, -0.1195, 1.054, -0.5733, 1.486, -0.6256, 1.716, -0.5921, 1.708, -0.358, 1.364, -0.403, 1.315, -0.4303, 1.485, -0.4585, 1.181, -0.4594, 1.106, -0.4941, 1.114, -0.4982, 1.462, -0.4761, 1.468, -0.4559, 1.369, -0.1054, 1.028, -0.07223, 1.101, -0.08651, 1.066, -0.2862, 1.97, -0.2555, 1.871, -0.2504, 1.965, -0.08596, 1.392, -0.04553, 1.418, -0.03131, 1.551, -0.4187, 1.252, -0.4043, 1.318, -0.4489, 1.268, -0.5079, 1.36, -0.4559, 1.369, -0.4506, 1.252, -0.3888, 1.946, -0.3427, 1.808, -0.3194, 1.846, -0.5624, 1.823, -0.5698, 1.887, -0.5969, 1.827, -0.3922, 1.136, -0.3991, 1.201, -0.3445, 1.176, -0.266, 1.155, -0.2617, 1.074, -0.3066, 1.143, -0.3079, 1.33, -0.26, 1.28, -0.2722, 1.338, -0.1164, 1.96, -0.1112, 1.83, -0.08531, 1.967, -0.2965, 1.285, -0.3079, 1.33, -0.3559, 1.325, -0.8557, 1.908, -0.9204, 1.98, -0.9647, 1.975, -0.3137, 1.666, -0.2862, 1.619, -0.3489, 1.622, -0.3994, 1.456, -0.358, 1.364, -0.4303, 1.485, -0.2377, 1.214, -0.255, 1.27, -0.2343, 1.247, -0.3427, 1.808, -0.3888, 1.946, -0.4389, 1.917, -0.5512, 1.358, -0.5215, 1.341, -0.5165, 1.463, -0.358, 1.364, -0.3086, 1.396, -0.3256, 1.33, -0.3082, 1.019, -0.3367, 1.079, -0.3482, 1.044, -0.08346, 1.032, -0.08281, 1.058, -0.02232, 1.042, -0.5923, 1.601, -0.5733, 1.486, -0.5921, 1.708, -0.05221, 1.715, -0.07071, 1.754, -0.01733, 1.812, -0.4659, 1.63, -0.4939, 1.638, -0.494, 1.6, -0.4655, 1.621, -0.4244, 1.632, -0.4844, 1.607, -0.6536, 1.084, -0.649, 1.124, -0.5801, 1.117, -0.2143, 1.191, -0.266, 1.155, -0.2744, 1.199, -0.5355, 1.861, -0.573, 1.866, -0.5509, 1.911, -0.8731, 1.156, -0.9264, 1.106, -0.982, 1.143, -0.9395, 1.11, -0.9264, 1.106, -0.9826, 1.077, -0.3918, 1.136, -0.3636, 1.168, -0.3984, 1.203, -0.06235, 1.577, -0.1032, 1.69, -0.07309, 1.689, -0.1809, 1.678, -0.2412, 1.706, -0.2555, 1.871, -0.1978, 1.068, -0.169, 1.075, -0.1484, 1.126, -0.7744, 1.499, -0.7464, 1.484, -0.7273, 1.498, -0.3137, 1.666, -0.3489, 1.622, -0.2863, 1.619, -0.9513, 1.366, -0.9878, 1.423, -0.9548, 1.366, -0.3838, 1.948, -0.3194, 1.846, -0.3415, 1.805, -0.1699, 1.306, -0.1903, 1.299, -0.1987, 1.371, -0.9854, 1.471, -0.9451, 1.5, -0.9668, 1.444, -0.5801, 1.117, -0.6456, 1.177, -0.6578, 1.121, -0.441, 1.179, -0.4858, 1.112, -0.4439, 1.103, -0.05215, 1.975, -0.08531, 1.967, -0.07022, 1.754, -0.3367, 1.079, -0.3082, 1.019, -0.2781, 1.062, -0.03991, 1.185, -0.07857, 1.12, -0.03579, 1.185, -0.1429, 1.763, -0.1809, 1.678, -0.1461, 1.69, -0.2341, 1.385, -0.1987, 1.371, -0.1903, 1.299, -0.7246, 1.334, -0.6961, 1.292, -0.6595, 1.341, -0.03131, 1.551, -0.08596, 1.392, -0.06235, 1.577, -0.3559, 1.325, -0.3701, 1.273, -0.3101, 1.232, -0.1699, 1.306, -0.1987, 1.371, -0.1634, 1.392, -0.4106, 1.5, -0.3315, 1.439, -0.3813, 1.513, -0.3489, 1.622, -0.293, 1.519, -0.2863, 1.619, -0.2279, 1.064, -0.2522, 1.035, -0.2617, 1.074, -0.1157, 1.597, -0.06235, 1.577, -0.1074, 1.553, -0.9462, 1.427, -0.9353, 1.498, -0.9854, 1.471, -0.3489, 1.622, -0.2862, 1.619, -0.2927, 1.519, -0.3677, 1.614, -0.3489, 1.622, -0.3764, 1.654, -0.255, 1.27, -0.2897, 1.281, -0.2843, 1.334, -0.3636, 1.168, -0.3265, 1.129, -0.327, 1.179, -0.05196, 1.973, -0.07071, 1.754, -0.08529, 1.967, -0.8556, 1.909, -0.9632, 1.97, -0.9215, 1.979, -0.6456, 1.177, -0.657, 1.181, -0.6227, 1.259, -0.8557, 1.908, -0.8423, 1.966, -0.9204, 1.98, -0.9657, 1.98, -0.9632, 1.97, -0.981, 1.954, -0.5399, 1.927, -0.5509, 1.911, -0.5922, 1.955, -0.4372, 1.635, -0.4237, 1.638, -0.4312, 1.685, -0.844, 1.419, -0.851, 1.275, -0.7903, 1.31, -0.6981, 1.291, -0.6227, 1.259, -0.657, 1.181, -0.5355, 1.861, -0.5698, 1.887, -0.5624, 1.823, -0.3258, 1.074, -0.3558, 1.095, -0.3482, 1.044, -0.2663, 1.154, -0.2415, 1.083, -0.2109, 1.148, -0.1157, 1.597, -0.1074, 1.553, -0.06235, 1.577, -0.4844, 1.607, -0.4976, 1.592, -0.5487, 1.633, -0.6456, 1.177, -0.5801, 1.117, -0.649, 1.124, -0.1429, 1.763, -0.1461, 1.69, -0.1809, 1.678, -0.3079, 1.33, -0.3492, 1.367, -0.3559, 1.325, -0.1041, 1.019, -0.08051, 1.012, -0.02929, 1.031, -0.2555, 1.871, -0.2955, 1.864, -0.2412, 1.706])
me_model001_24_gtamtl_1_0_0_0_0_0.materials.append(mat_material)
me_model001_24_gtamtl_1_0_0_0_0_0.use_remesh_preserve_volume = False
me_model001_24_gtamtl_1_0_0_0_0_0.use_remesh_preserve_attributes = False
me_model001_24_gtamtl_1_0_0_0_0_0.use_mirror_vertex_groups = False
me_model001_24_gtamtl_1_0_0_0_0_0.update()
arm_armature = bpy.data.armatures.new('Armature')  # bones are not reproduced

# ---- objects
ob_lamp_004 = bpy.data.objects.new('Lamp.004', light_lamp_004)
ob_lamp_003 = bpy.data.objects.new('Lamp.003', light_lamp_003)
ob_lamp_002 = bpy.data.objects.new('Lamp.002', light_lamp_002)
ob_armature = bpy.data.objects.new('Armature', arm_armature)
ob_mesh = bpy.data.objects.new('Mesh', me_model001_24_gtamtl_1_0_0_0_0_0)
ob_lamp_001 = bpy.data.objects.new('Lamp.001', light_lamp_001)
ob_lamp = bpy.data.objects.new('Lamp', light_lamp)

# ---- transforms, parenting, visibility, modifiers, constraints
ob_lamp_004.location = (-2.306, 1.937, 1.987)
ob_lamp_004.rotation_euler = (0.6503, 0.05522, 1.866)
ob_lamp_004.lock_rotations_4d = False
ob_lamp_004.empty_display_type = 'ARROWS'
ob_lamp_004.color = (0.0, 0.0, 0.0, 0.0)
ob_lamp_004.lineart.crease_threshold = 0.0
ob_lamp_003.location = (2.151, 1.75, 1.987)
ob_lamp_003.rotation_euler = (0.6503, 0.05522, 1.866)
ob_lamp_003.lock_rotations_4d = False
ob_lamp_003.empty_display_type = 'ARROWS'
ob_lamp_003.color = (0.0, 0.0, 0.0, 0.0)
ob_lamp_003.lineart.crease_threshold = 0.0
ob_lamp_002.location = (2.417, -1.08, 1.987)
ob_lamp_002.rotation_euler = (0.6503, 0.05522, 1.866)
ob_lamp_002.lock_rotations_4d = False
ob_lamp_002.empty_display_type = 'ARROWS'
ob_lamp_002.color = (0.0, 0.0, 0.0, 0.0)
ob_lamp_002.lineart.crease_threshold = 0.0
ob_armature.location = (0.0, 0.0, 0.0)
ob_armature.display_type = 'WIRE'
ob_armature.show_in_front = True
ob_armature.lineart.crease_threshold = 0.0
ob_mesh.parent = ob_armature
ob_mesh.location = (0.0, 0.0, 0.05861)
ob_mesh.rotation_euler = (1.571, -0.0, 0.0)
ob_mesh.lineart.crease_threshold = 0.0
_vg = ob_mesh.vertex_groups.new(name='Hip')
for _i, _w in zip([5, 6, 8, 9, 10, 11, 12, 13, 14, 24, 26, 27, 28, 29, 30, 31, 32, 33, 34, 35, 36, 37, 44, 46, 50, 64, 65, 66, 69, 70, 71, 75, 99, 100, 106, 116, 121, 132, 133, 135, 136, 139, 140, 141, 142, 155, 156, 157, 184, 185, 186, 187, 188, 189, 190, 200, 201, 202, 203, 204, 205, 206, 207, 208, 209, 210, 225, 245, 246, 247, 267, 268], [0.007899, 0.003313, 0.03421, 0.2847, 0.2841, 0.02236, 0.02172, 0.02542, 0.003808, 0.00222, 0.0324, 0.09084, 0.194, 0.17, 0.241, 0.3363, 0.521, 0.3942, 0.5723, 0.35, 0.628, 0.6412, 0.0008152, 0.2312, 0.01691, 0.1504, 0.1121, 0.05859, 0.00532, 0.2092, 0.07784, 4.807e-07, 0.0003217, 1.012e-05, 0.001195, 0.0008538, 0.01642, 0.1678, 0.1094, 0.06215, 0.03436, 0.494, 0.6628, 0.1865, 0.4391, 0.0001106, 0.0001059, 0.002559, 0.6962, 0.4244, 0.2078, 0.3962, 0.1719, 0.2742, 0.136, 0.04114, 0.3596, 0.347, 0.6628, 0.2785, 0.5635, 0.2026, 0.3874, 0.09268, 0.1412, 0.2824, 0.01202, 0.04003, 0.00518, 0.07805, 0.3361, 0.1671]): _vg.add([_i], _w, 'REPLACE')
_vg = ob_mesh.vertex_groups.new(name='Spine.01')
for _i, _w in zip([3, 4, 5, 6, 7, 8, 9, 10, 11, 12, 13, 14, 15, 18, 21, 22, 23, 24, 25, 26, 27, 28, 29, 30, 31, 32, 33, 34, 35, 36, 37, 70, 71, 75, 78, 79, 80, 81, 99, 100, 101, 104, 106, 139, 140, 141, 142, 146, 152, 154, 155, 156, 157, 181, 182, 183, 184, 185, 188, 202, 203, 205, 206, 207, 208, 209, 210, 222, 224, 225, 247], [0.0003043, 0.1701, 0.4359, 0.5156, 0.2549, 0.4766, 0.519, 0.5602, 0.222, 0.2074, 0.4062, 0.3437, 0.2596, 0.0001333, 0.003126, 0.3112, 0.4494, 0.6009, 0.1602, 0.5951, 0.7718, 0.6294, 0.5614, 0.5397, 0.4921, 0.3062, 0.4279, 0.2873, 0.01908, 0.004502, 0.2477, 0.01393, 0.0002211, 0.1099, 0.01796, 0.04053, 0.0003592, 0.0004036, 0.09977, 0.08195, 0.04713, 0.00125, 0.05391, 0.3357, 0.188, 0.01504, 0.02317, 0.0003102, 0.001528, 0.05051, 0.0753, 0.1035, 0.07522, 0.01079, 0.08053, 0.01839, 0.1445, 0.02553, 0.0126, 0.02065, 0.2169, 0.2954, 0.01328, 0.4444, 0.7689, 0.5772, 0.5099, 0.01433, 0.0692, 0.1519, 0.0003138]): _vg.add([_i], _w, 'REPLACE')
_vg = ob_mesh.vertex_groups.new(name='Spine.02')
for _i, _w in zip([0, 1, 2, 3, 4, 5, 6, 7, 8, 9, 10, 11, 12, 13, 14, 15, 16, 17, 18, 19, 20, 21, 22, 23, 24, 25, 26, 27, 28, 29, 30, 31, 32, 33, 34, 37, 39, 43, 68, 70, 72, 73, 74, 75, 76, 77, 78, 79, 80, 81, 82, 86, 90, 99, 100, 101, 102, 103, 104, 105, 106, 107, 108, 109, 110, 112, 114, 139, 140, 141, 143, 144, 145, 146, 147, 148, 149, 150, 151, 152, 153, 154, 155, 156, 157, 159, 160, 161, 162, 169, 170, 171, 179, 180, 181, 182, 183, 188, 203, 205, 206, 207, 208, 209, 210, 214, 217, 218, 219, 220, 221, 222, 223, 224, 225, 226, 227, 228, 229, 230, 233, 235, 237, 241, 248, 263, 285, 286, 287, 295], [0.006591, 0.002708, 0.4285, 0.5104, 0.9997, 0.9652, 0.9988, 0.7854, 0.57, 0.03981, 0.03791, 0.3509, 0.3696, 0.6758, 0.904, 0.9983, 0.6259, 0.3159, 0.3755, 0.005031, 0.002702, 0.8168, 1.0, 1.0, 0.9997, 0.9998, 0.8226, 0.2072, 0.0609, 0.04889, 0.02475, 0.02223, 0.003061, 0.0101, 0.001059, 0.0001298, 0.0003788, 0.0001455, 8.555e-05, 2.908e-13, 0.2288, 0.1395, 0.4317, 0.2929, 0.1205, 0.9818, 0.1211, 0.3905, 0.9148, 0.01134, 0.01028, 1.127e-05, 1.165e-08, 0.2541, 0.2805, 0.4034, 0.5187, 0.8556, 0.3918, 0.6864, 0.1828, 0.3295, 0.1859, 0.02198, 0.001406, 0.0003599, 0.007235, 0.003263, 0.0002254, 1.723e-08, 0.8356, 0.7044, 0.6036, 0.5946, 0.09174, 0.7757, 0.5493, 0.8161, 0.781, 0.5068, 0.9275, 0.6782, 0.6943, 0.4075, 0.08682, 0.1231, 0.03187, 0.0007009, 1.45e-06, 4.127e-06, 0.0003967, 1.083e-05, 0.09551, 0.002524, 0.4512, 0.7084, 0.942, 0.0008246, 9.578e-05, 0.00145, 3.628e-32, 0.01877, 0.2271, 0.06645, 0.02242, 0.8118, 0.0171, 0.002529, 0.08648, 0.1573, 0.9182, 1.0, 0.7817, 0.9868, 0.5602, 0.943, 0.9035, 0.2371, 0.3808, 1.514e-21, 4.898e-21, 4.738e-07, 1.063e-06, 7.355e-24, 4.855e-16, 1.226e-05, 0.0001731, 0.001121, 0.004543, 0.0002087]): _vg.add([_i], _w, 'REPLACE')
_vg = ob_mesh.vertex_groups.new(name='Neck')
for _i, _w in zip([0, 1, 2, 3, 11, 12, 16, 17, 18, 19, 20, 21, 38, 39, 40, 43, 101, 102, 103, 151, 152, 154, 214, 217, 218, 219, 220, 221, 222, 223, 224, 225, 226, 227, 228, 229, 249, 250, 264, 281, 286, 287, 289, 350, 356, 357], [0.358, 0.2398, 0.3308, 0.3106, 0.009315, 0.01323, 0.05703, 0.3383, 0.3968, 0.3268, 0.4861, 0.06847, 0.05773, 0.4978, 0.07014, 0.3207, 0.01203, 0.003662, 0.06846, 0.005819, 9.571e-05, 0.01257, 0.06878, 0.3419, 0.1788, 0.522, 0.4216, 0.07819, 0.2251, 0.07545, 0.0928, 0.03762, 0.08516, 0.06686, 0.4253, 0.4282, 0.04566, 0.02872, 0.3069, 0.001705, 0.01692, 0.0009665, 0.001741, 0.101, 0.02874, 0.0452]): _vg.add([_i], _w, 'REPLACE')
_vg = ob_mesh.vertex_groups.new(name='Head')
for _i, _w in zip([0, 1, 2, 3, 16, 17, 18, 19, 20, 38, 39, 40, 41, 42, 43, 103, 214, 217, 218, 219, 220, 221, 223, 227, 228, 229, 249, 250, 264, 281, 282, 283, 284, 285, 286, 287, 288, 289, 349, 350, 356, 357, 358], [0.8152, 0.9998, 0.04051, 0.01752, 0.0006492, 0.04208, 0.02384, 0.7806, 0.4995, 1.0, 0.5539, 0.9997, 1.0, 0.9999, 0.9999, 0.0004241, 0.001127, 0.6864, 0.9595, 0.1826, 0.1987, 0.0005115, 0.005682, 0.001183, 0.1452, 0.07814, 0.9962, 0.9784, 0.9996, 0.9847, 0.9976, 0.995, 0.9996, 0.9999, 0.9999, 1.0, 0.9962, 0.9797, 1.0, 0.9999, 0.9999, 1.0, 0.9999]): _vg.add([_i], _w, 'REPLACE')
_vg = ob_mesh.vertex_groups.new(name='Sholder.L')
for _i, _w in zip([0, 1, 2, 3, 4, 5, 6, 7, 8, 9, 11, 12, 15, 18, 20, 21, 22, 23, 24, 25, 39, 72, 74, 75, 77, 78, 79, 80, 99, 100, 101, 102, 103, 104, 105, 106, 107, 207, 209, 210, 214, 217, 219, 222, 224, 225, 226, 227, 228, 229], [0.01241, 0.001877, 0.4403, 0.5019, 0.2924, 0.1033, 0.05358, 0.1735, 0.08423, 0.001096, 0.03945, 0.004262, 0.0005252, 0.09629, 0.002299, 0.406, 0.09546, 0.01705, 0.003869, 0.05329, 0.01019, 0.009527, 0.00981, 0.09896, 0.3489, 0.01092, 0.1347, 0.3062, 0.0365, 0.04834, 0.1601, 0.209, 0.468, 0.1074, 0.1155, 0.0226, 0.003613, 0.0004144, 0.02036, 0.0007406, 0.7897, 0.002864, 0.0003181, 0.1412, 0.03944, 0.124, 0.4161, 0.628, 0.1499, 0.1374]): _vg.add([_i], _w, 'REPLACE')
_vg = ob_mesh.vertex_groups.new(name='Upper Arm.L')
for _i, _w in zip([2, 4, 5, 6, 7, 8, 9, 10, 11, 12, 72, 73, 74, 75, 76, 77, 78, 79, 80, 81, 82, 83, 84, 85, 86, 90, 93, 94, 95, 96, 97, 98, 99, 100, 101, 102, 103, 104, 105, 106, 107, 108, 109, 110, 111, 112, 113, 114, 139, 205, 207, 209, 210, 214, 222, 224, 225, 226, 227, 228, 229], [0.002175, 0.0531, 0.0383, 0.008516, 0.1957, 0.002733, 0.00682, 0.008978, 0.02052, 0.01817, 0.969, 0.996, 0.9796, 0.6876, 0.9809, 0.6302, 0.9223, 0.7532, 0.679, 0.9731, 0.9436, 0.6116, 0.04733, 0.04826, 0.3251, 0.1607, 0.1551, 0.4823, 0.8098, 0.01655, 0.1152, 0.7762, 0.5287, 0.8011, 0.5994, 0.7069, 0.346, 0.8016, 0.85, 0.7535, 0.9562, 0.998, 0.9893, 0.7642, 0.8033, 0.9668, 0.7592, 0.9601, 6.364e-05, 1.012e-06, 0.0008274, 8.837e-07, 0.0008823, 0.04696, 0.01957, 0.03931, 0.07443, 0.3443, 0.1993, 0.03005, 0.04355]): _vg.add([_i], _w, 'REPLACE')
_vg = ob_mesh.vertex_groups.new(name='Lower Arm.L')
for _i, _w in zip([81, 82, 83, 84, 85, 86, 87, 88, 89, 90, 91, 92, 93, 94, 95, 96, 97, 98, 99, 110, 111, 112, 113, 114, 251, 252, 265, 266, 269, 329], [0.009481, 0.05114, 0.3882, 0.9442, 0.9439, 0.6734, 0.283, 0.9503, 0.1737, 0.8367, 0.986, 0.00814, 0.8415, 0.5172, 0.188, 0.9726, 0.8827, 0.2232, 0.0001639, 0.2321, 0.1957, 0.01079, 0.2394, 0.008027, 0.2725, 0.0004426, 0.9909, 0.1842, 0.002642, 0.0219]): _vg.add([_i], _w, 'REPLACE')
_vg = ob_mesh.vertex_groups.new(name='Hand.L')
for _i, _w in zip([87, 88, 89, 92, 251, 252, 253, 254, 266, 269, 270, 309, 310, 311, 312, 313, 314, 315, 316, 317, 325, 326, 327, 328, 329, 330, 331, 332, 333, 334, 335, 339, 340, 341, 342, 343], [0.7168, 0.04502, 0.8263, 0.9806, 0.7239, 0.9876, 0.9894, 0.988, 0.8132, 0.9796, 0.9823, 0.9971, 0.9973, 0.9992, 0.9934, 0.9991, 0.9992, 0.9992, 1.0, 1.0, 1.0, 0.9996, 0.9995, 0.9994, 0.9691, 0.9989, 0.9948, 0.9992, 0.9968, 0.998, 0.9994, 0.9887, 0.9887, 0.9838, 0.999, 0.9994]): _vg.add([_i], _w, 'REPLACE')
_vg = ob_mesh.vertex_groups.new(name='Sholder.R')
for _i, _w in zip([3, 4, 11, 12, 13, 14, 15, 16, 17, 18, 19, 20, 21, 22, 23, 24, 25, 26, 28, 29, 30, 31, 143, 144, 146, 148, 149, 150, 151, 152, 153, 154, 155, 156, 157, 181, 182, 183, 219, 220, 221, 222, 223, 224, 225], [0.04604, 0.02099, 0.03234, 0.08446, 0.1084, 0.1369, 0.2105, 0.8109, 0.4103, 0.3376, 0.006659, 0.002894, 0.4039, 0.05573, 0.0551, 0.005782, 0.277, 0.04794, 0.007091, 0.01037, 0.0006274, 0.0002008, 0.003477, 0.00788, 0.000345, 0.009149, 0.003227, 0.1565, 0.2069, 0.1026, 0.3262, 0.153, 0.05041, 0.04307, 0.02139, 0.005979, 0.08026, 0.1934, 0.06347, 0.1234, 0.4367, 0.06296, 0.6382, 0.1409, 0.007912]): _vg.add([_i], _w, 'REPLACE')
_vg = ob_mesh.vertex_groups.new(name='Upper Arm.R')
for _i, _w in zip([10, 11, 12, 13, 14, 15, 16, 17, 18, 23, 25, 26, 28, 29, 30, 31, 32, 33, 34, 143, 144, 145, 146, 147, 148, 149, 150, 151, 152, 153, 154, 155, 156, 157, 158, 159, 160, 161, 162, 163, 164, 167, 168, 169, 170, 171, 172, 173, 174, 177, 178, 179, 180, 181, 182, 183, 219, 220, 221, 222, 223, 224, 225], [0.004292, 0.08251, 0.0002481, 0.1104, 0.1133, 0.1131, 0.04797, 0.0004767, 0.0003367, 9.21e-08, 0.02564, 0.0007062, 0.005408, 0.001284, 0.02386, 0.02574, 0.01307, 0.01239, 0.0002565, 0.9775, 0.9672, 0.9865, 0.9814, 0.9903, 0.9626, 0.9449, 0.8071, 0.7019, 0.801, 0.6601, 0.576, 0.8256, 0.5144, 0.7659, 0.9503, 0.9614, 0.9642, 0.7661, 0.681, 0.439, 0.03991, 0.1662, 0.003054, 0.7313, 0.6247, 0.8285, 0.1252, 0.04964, 0.0006751, 0.03754, 0.7694, 0.9552, 0.9801, 0.9298, 0.7759, 0.7339, 0.01383, 0.02484, 0.2494, 0.01431, 0.1611, 0.02294, 0.02625]): _vg.add([_i], _w, 'REPLACE')
_vg = ob_mesh.vertex_groups.new(name='Lower Arm.R')
for _i, _w in zip([156, 158, 159, 160, 161, 162, 163, 164, 165, 166, 167, 168, 169, 170, 171, 172, 173, 174, 175, 176, 177, 178, 179, 180, 255, 258, 271, 272, 346], [5.232e-06, 0.01783, 0.005636, 0.01348, 0.2326, 0.3189, 0.5609, 0.9484, 0.9455, 0.3075, 0.8323, 0.9869, 0.2678, 0.374, 0.1693, 0.8746, 0.9416, 0.9884, 0.03019, 0.9782, 0.952, 0.2299, 0.03748, 0.001586, 0.1113, 0.06356, 0.1036, 0.169, 0.0006703]): _vg.add([_i], _w, 'REPLACE')
_vg = ob_mesh.vertex_groups.new(name='Hand.R')
for _i, _w in zip([165, 166, 175, 176, 255, 256, 257, 258, 271, 272, 296, 297, 298, 299, 300, 301, 302, 303, 304, 305, 306, 307, 308, 336, 337, 338, 344, 345, 346, 347, 348, 351, 353, 354], [0.05153, 0.6918, 0.9609, 0.007323, 0.8839, 0.9939, 0.9974, 0.9242, 0.8865, 0.8279, 1.0, 1.0, 1.0, 0.9999, 0.9999, 0.9984, 0.9982, 0.998, 1.0, 0.9995, 1.003, 0.9971, 0.9971, 0.9979, 0.9994, 0.9972, 0.9918, 0.9966, 0.9841, 0.9948, 0.9959, 0.9887, 0.9887, 0.9894]): _vg.add([_i], _w, 'REPLACE')
_vg = ob_mesh.vertex_groups.new(name='Thigh.L')
for _i, _w in zip([8, 9, 10, 35, 36, 37, 44, 46, 64, 65, 66, 87, 88, 115, 116, 117, 118, 119, 120, 121, 122, 123, 124, 125, 126, 127, 128, 129, 131, 132, 133, 134, 135, 136, 137, 138, 139, 140, 141, 142, 184, 185, 186, 187, 189, 190, 200, 201, 202, 203, 204, 205, 206, 207, 209, 210, 238, 244, 245, 246, 247, 248, 266, 267, 268, 269, 279, 341], [1.134e-12, 0.01576, 7.636e-05, 3.658e-21, 0.06517, 3.112e-33, 8.88e-05, 0.1863, 0.2239, 0.09342, 0.01968, 2.919e-27, 2.63e-19, 0.7839, 0.9682, 0.9896, 0.9167, 0.2137, 0.312, 0.9607, 0.8763, 0.5484, 0.004697, 0.6939, 0.6375, 0.001085, 0.9777, 0.00267, 0.6111, 0.562, 0.7927, 0.9939, 0.8961, 0.9407, 0.987, 0.9938, 0.012, 0.005403, 0.2609, 0.1432, 0.01348, 0.0207, 0.04395, 0.2955, 0.003211, 0.4132, 0.09277, 0.5362, 0.2447, 1.346e-09, 0.4604, 1.628e-06, 0.3407, 5.901e-11, 1.765e-10, 0.002554, 0.0005168, 0.5474, 0.8379, 0.9769, 0.8163, 0.9896, 4.04e-11, 0.3136, 0.6805, 3.492e-17, 0.1019, 1.402e-22]): _vg.add([_i], _w, 'REPLACE')
_vg = ob_mesh.vertex_groups.new(name='Shin.L')
for _i, _w in zip([115, 116, 118, 119, 120, 122, 123, 124, 125, 126, 127, 128, 129, 130, 131, 137, 215, 216, 230, 231, 232, 233, 238, 239, 240, 241, 242, 243, 244, 273, 274, 275, 276, 277, 278, 279, 280, 290, 295], [0.2146, 0.004181, 0.08102, 0.786, 0.6879, 0.1194, 0.4511, 0.9872, 0.3061, 0.3625, 0.9775, 0.01175, 0.9868, 0.9949, 0.3886, 0.001993, 0.8772, 0.9982, 0.1063, 0.1582, 0.005117, 0.000397, 0.9948, 0.9863, 0.5461, 0.5457, 0.9963, 0.9992, 0.4525, 0.9741, 0.9994, 0.9946, 0.8604, 0.4362, 0.991, 0.8931, 0.9919, 0.1078, 0.1222]): _vg.add([_i], _w, 'REPLACE')
_vg = ob_mesh.vertex_groups.new(name='Foot.L')
for _i, _w in zip([215, 230, 231, 232, 233, 234, 239, 240, 241, 273, 276, 277, 290, 291, 294, 295], [0.1162, 0.756, 0.8076, 0.7835, 0.7991, 0.001721, 0.01177, 0.4447, 0.4489, 0.02203, 0.1308, 0.559, 0.8476, 0.4982, 0.01716, 0.8167]): _vg.add([_i], _w, 'REPLACE')
_vg = ob_mesh.vertex_groups.new(name='Toes.L')
for _i, _w in zip([230, 231, 232, 233, 234, 240, 290, 291, 292, 293, 294, 295], [0.1286, 0.0213, 0.202, 0.1889, 0.9868, 0.0005515, 0.03777, 0.4969, 0.9977, 0.9966, 0.9661, 0.05511]): _vg.add([_i], _w, 'REPLACE')
_vg = ob_mesh.vertex_groups.new(name='Thigh.R')
for _i, _w in zip([10, 28, 29, 30, 31, 32, 33, 34, 35, 36, 37, 44, 45, 46, 47, 48, 49, 50, 51, 52, 53, 54, 55, 56, 57, 58, 59, 60, 61, 63, 64, 65, 66, 67, 68, 69, 70, 71, 116, 132, 133, 135, 140, 142, 184, 185, 186, 187, 188, 189, 190, 196, 197, 199, 200, 201, 203, 204, 245, 267, 268], [0.001081, 5.437e-07, 0.003427, 0.01335, 0.01465, 0.09796, 0.04988, 8.719e-05, 0.05382, 0.0001275, 7.45e-07, 0.8456, 0.7878, 0.02937, 0.9806, 0.9132, 0.2174, 0.8134, 0.8789, 0.5473, 0.7, 0.09987, 0.004459, 0.00111, 0.002903, 0.6344, 0.9872, 0.9937, 0.9758, 0.607, 0.6155, 0.7878, 0.9028, 0.9931, 0.9868, 0.923, 0.2463, 0.9022, 3.522e-05, 0.2605, 0.09152, 0.02358, 0.005102, 0.03948, 0.09694, 0.4931, 0.7257, 0.2959, 0.3945, 0.04423, 0.06219, 0.314, 0.0006674, 0.5445, 0.4542, 0.0003486, 2.693e-13, 0.01061, 0.05852, 0.341, 0.02841]): _vg.add([_i], _w, 'REPLACE')
_vg = ob_mesh.vertex_groups.new(name='Shin.R')
for _i, _w in zip([44, 45, 48, 49, 51, 52, 53, 54, 55, 56, 57, 58, 59, 61, 62, 63, 191, 192, 193, 194, 195, 196, 197, 198, 199, 211, 212, 213, 235, 236, 259, 260, 261, 262, 263, 323, 324, 355], [0.004535, 0.2108, 0.08525, 0.7823, 0.1165, 0.4522, 0.3, 0.895, 0.9878, 0.9775, 0.9862, 0.3656, 0.001723, 0.01451, 0.9945, 0.3928, 0.9911, 0.8707, 0.9606, 0.9951, 0.9918, 0.6859, 0.9943, 0.9959, 0.4553, 0.8802, 0.9981, 0.9919, 0.08487, 0.00581, 0.9843, 0.5934, 0.4498, 0.9991, 0.4991, 0.1643, 0.1147, 0.1248]): _vg.add([_i], _w, 'REPLACE')
_vg = ob_mesh.vertex_groups.new(name='Foot.R')
for _i, _w in zip([191, 192, 193, 211, 235, 236, 237, 259, 260, 261, 263, 319, 320, 323, 324, 352, 355], [0.005033, 0.121, 0.03604, 0.113, 0.7893, 0.7756, 0.8062, 0.01348, 0.3976, 0.5457, 0.4966, 0.002807, 0.01418, 0.801, 0.8402, 0.491, 0.8197]): _vg.add([_i], _w, 'REPLACE')
_vg = ob_mesh.vertex_groups.new(name='Toes.R')
for _i, _w in zip([235, 236, 237, 260, 318, 319, 320, 321, 322, 323, 324, 352, 355], [0.1166, 0.2069, 0.1768, 0.0006952, 0.9973, 0.9852, 0.9698, 0.9966, 0.9975, 0.02194, 0.03828, 0.5033, 0.04995]): _vg.add([_i], _w, 'REPLACE')
_vg = ob_mesh.vertex_groups.new(name='Bone')
for _i, _w in zip([191, 193, 230, 232, 233, 234, 235, 236, 237, 239, 240, 241, 259, 260, 261, 263, 273, 277, 290, 291, 292, 293, 294, 318, 319, 320, 321, 322, 324, 352], [0.0004042, 0.003147, 0.1289, 0.3396, 0.2013, 0.8896, 0.2998, 0.4872, 0.3988, 0.00324, 0.06739, 0.04614, 0.001839, 0.1117, 0.09151, 0.07125, 0.002778, 0.07589, 0.002399, 0.05173, 0.8665, 0.7288, 0.3995, 0.9942, 0.9678, 0.8133, 0.9924, 0.9268, 0.07118, 0.06768]): _vg.add([_i], _w, 'REPLACE')
_vg = ob_mesh.vertex_groups.new(name='Foot.R.001')
_m = ob_mesh.modifiers.new('Armature', 'ARMATURE')
_m.object = ob_armature
_m.use_bone_envelopes = True
_m = ob_mesh.modifiers.new('Subsurf', 'SUBSURF')
_m.uv_smooth = 'PRESERVE_CORNERS'
_m.quality = 2
_m.show_only_control_edges = False
ob_lamp_001.location = (-1.626, -0.9916, 1.987)
ob_lamp_001.rotation_euler = (0.6503, 0.05522, 1.866)
ob_lamp_001.lock_rotations_4d = False
ob_lamp_001.empty_display_type = 'ARROWS'
ob_lamp_001.color = (0.0, 0.0, 0.0, 0.0)
ob_lamp_001.lineart.crease_threshold = 0.0
ob_lamp.location = (4.076, 1.005, 5.904)
ob_lamp.rotation_euler = (0.6503, 0.05522, 1.866)
ob_lamp.lock_rotations_4d = False
ob_lamp.empty_display_type = 'ARROWS'
ob_lamp.color = (0.0, 0.0, 0.0, 0.0)
ob_lamp.lineart.crease_threshold = 0.0

# ---- collection membership
col_collection_1.objects.link(ob_lamp_004)
col_collection_1.objects.link(ob_lamp_003)
col_collection_1.objects.link(ob_lamp_002)
col_collection_1.objects.link(ob_armature)
col_collection_1.objects.link(ob_mesh)
col_collection_1.objects.link(ob_lamp_001)
col_collection_1.objects.link(ob_lamp)

# ---- scene / render settings (as saved in the file)
scene.frame_start = 0; scene.frame_end = 0; scene.frame_set(0)
scene.render.engine = 'BLENDER_EEVEE_NEXT'
scene.render.image_settings.color_mode = 'RGB'
scene.render.image_settings.compression = 100
scene.render.dither_intensity = 0.0
scene.render.film_transparent = True
scene.render.bake_margin = 2
scene.render.bake_bias = 0.0
scene.cycles.use_denoising = False
scene.cycles.samples = 10
scene.cycles.sampling_pattern = 'TABULATED_SOBOL'
scene.cycles.light_sampling_threshold = 0.0
scene.cycles.use_adaptive_sampling = False
scene.cycles.use_light_tree = False
scene.cycles.blur_glossy = 0.0
scene.cycles.volume_bounces = 1
scene.cycles.pixel_filter_type = 'GAUSSIAN'
scene.cycles.sample_clamp_indirect = 0.0
scene.view_settings.view_transform = 'Standard'
bpy.context.view_layer.update()

# ---- added for rendering (the .blend has no active camera): camera
cam_auto = bpy.data.cameras.new('AutoCamera')
cam_auto.lens = 50.0
cam_auto.sensor_width = 36.0
cam_auto.clip_end = 1000.0
ob_auto_camera = bpy.data.objects.new('AutoCamera', cam_auto)
scene.collection.objects.link(ob_auto_camera)
ob_auto_camera.location = (2.53847, -3.05836, 3.08041)
ob_auto_camera.rotation_euler = (1.09748, -7.21219e-08, 0.694738)
scene.camera = ob_auto_camera
bpy.context.view_layer.update()

